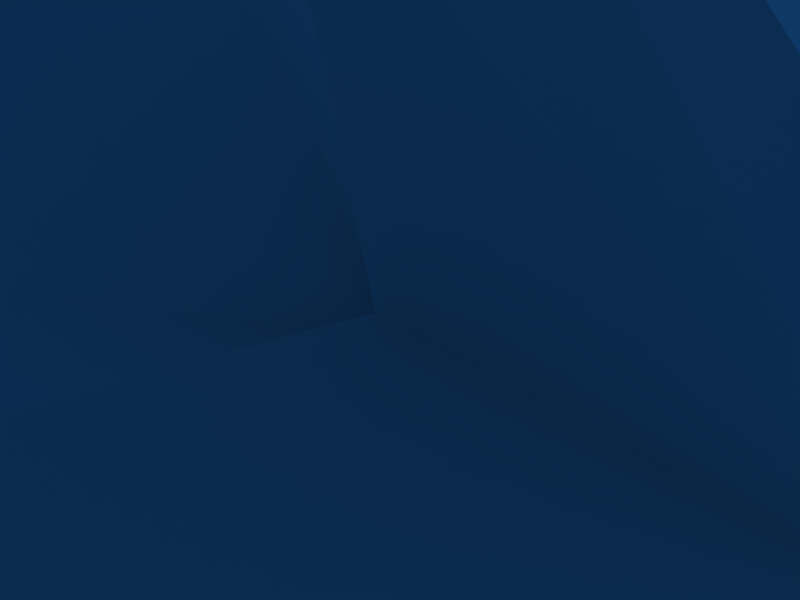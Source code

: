 # Source: rocket3.blend  (saved by Blender 2.42.0; exported with 4.5.12 LTS)
import bpy
from mathutils import Matrix  # noqa: F401  (used for matrix-valued properties, if any)

bpy.ops.wm.read_factory_settings(use_empty=True)
scene = bpy.context.scene
scene.name = 'Scene'

# ---- collections
col_collection_1 = bpy.data.collections.new('Collection 1'); scene.collection.children.link(col_collection_1)
col_collection_1.hide_render = True
col_collection_1.hide_viewport = True
col_collection_2 = bpy.data.collections.new('Collection 2'); scene.collection.children.link(col_collection_2)
col_collection_2.hide_render = True
col_collection_2.hide_viewport = True
col_collection_3 = bpy.data.collections.new('Collection 3'); scene.collection.children.link(col_collection_3)
col_collection_3.hide_render = True
col_collection_3.hide_viewport = True
col_collection_4 = bpy.data.collections.new('Collection 4'); scene.collection.children.link(col_collection_4)
col_collection_5 = bpy.data.collections.new('Collection 5'); scene.collection.children.link(col_collection_5)
col_collection_5.hide_render = True
col_collection_5.hide_viewport = True
col_collection_11 = bpy.data.collections.new('Collection 11'); scene.collection.children.link(col_collection_11)
col_collection_11.hide_render = True
col_collection_11.hide_viewport = True

# ---- materials (node trees are filled in below, after node groups)
mat_rocketflare = bpy.data.materials.new('rocketFlare')
mat_rocketflare.alpha_threshold = 0.0
mat_rocketflare.preview_render_type = 'FLAT'
mat_rocketflare.roughness = 0.5
mat_rocketflare.line_color = (0.0, 0.0, 0.0, 1.0)
mat_jet_as = bpy.data.materials.new('jet_as')
mat_jet_as.alpha_threshold = 0.0
mat_jet_as.preview_render_type = 'FLAT'
mat_jet_as.roughness = 0.5
mat_jet_as.line_color = (0.0, 0.0, 0.0, 1.0)

# ---- material node trees

# ---- world
world_world = bpy.data.worlds.new('World'); scene.world = world_world
world_world.color = (0.05656, 0.2208, 0.4)
world_world.use_sun_shadow = False
world_world.sun_shadow_jitter_overblur = 0.0
world_world.cycles.sampling_method = 'MANUAL'
world_world.cycles.sample_map_resolution = 256

# ---- cameras
cam_camera = bpy.data.cameras.new('Camera')
cam_camera.passepartout_alpha = 0.2
cam_camera.clip_end = 100.0
cam_camera.lens = 35.0
cam_camera.ortho_scale = 7.314
cam_camera.show_passepartout = False
cam_camera.show_safe_areas = True
cam_camera.dof.focus_distance = 0.0
cam_camera.dof.aperture_fstop = 128.0

# ---- lights
light_spot = bpy.data.lights.new('Spot', 'POINT')
light_spot.transmission_factor = 0.0
light_spot.cutoff_distance = 30.0
light_spot.energy = 100.0
light_spot.shadow_buffer_clip_start = 1.001
light_spot.shadow_soft_size = 1.0
light_spot.shadow_maximum_resolution = 0.006
light_spot.use_absolute_resolution = True
light_spot.cycles.use_multiple_importance_sampling = False

# ---- meshes
me_cone = bpy.data.meshes.new('Cone')
me_cone.from_pydata([(9.764, 9.764, -12.07), (12.76, 5.284, -12.07), (13.81, -6.305e-07, -12.07), (12.76, -5.284, -12.07), (9.764, -9.764, -12.07), (5.284, -12.76, -12.07), (2.112e-06, -13.81, -12.07), (-5.284, -12.76, -12.07), (-9.764, -9.764, -12.07), (-12.76, -5.284, -12.07), (-13.81, 1.377e-07, -12.07), (-12.76, 5.284, -12.07), (-9.764, 9.764, -12.07), (-5.284, 12.76, -12.07), (9.025e-06, 13.81, -12.07), (5.284, 12.76, -12.07), (-5.254e-07, 5.254e-07, 0.5678), (13.75, 13.75, -28.49), (17.96, 7.439, -28.49), (19.44, -1.412e-06, -28.49), (17.96, -7.439, -28.49), (13.75, -13.75, -28.49), (7.439, -17.96, -28.49), (3.498e-06, -19.44, -28.49), (-7.439, -17.96, -28.49), (-13.75, -13.75, -28.49), (-17.96, -7.439, -28.49), (-19.44, -3.31e-07, -28.49), (-17.96, 7.439, -28.49), (-13.75, 13.75, -28.49), (-7.439, 17.96, -28.49), (1.323e-05, 19.44, -28.49), (7.439, 17.96, -28.49)], [], [(1, 0, 16), (16, 2, 1), (16, 3, 2), (16, 4, 3), (16, 5, 4), (16, 6, 5), (16, 7, 6), (16, 8, 7), (16, 9, 8), (16, 10, 9), (16, 11, 10), (16, 12, 11), (16, 13, 12), (16, 14, 13), (16, 15, 14), (16, 0, 15), (0, 1, 18, 17), (1, 2, 19, 18), (2, 3, 20, 19), (3, 4, 21, 20), (4, 5, 22, 21), (5, 6, 23, 22), (6, 7, 24, 23), (7, 8, 25, 24), (8, 9, 26, 25), (9, 10, 27, 26), (10, 11, 28, 27), (11, 12, 29, 28), (12, 13, 30, 29), (13, 14, 31, 30), (14, 15, 32, 31), (15, 0, 17, 32)])
_uv = me_cone.uv_layers.new(name='UVMap')
_uv.uv.foreach_set('vector', [0.8281, 0.6359, 0.7511, 0.7511, 0.5, 0.5, 0.5, 0.5, 0.8552, 0.5, 0.8281, 0.6359, 0.5, 0.5, 0.8281, 0.3641, 0.8552, 0.5, 0.5, 0.5, 0.7511, 0.2489, 0.8281, 0.3641, 0.5, 0.5, 0.6359, 0.1719, 0.7511, 0.2489, 0.5, 0.5, 0.5, 0.1448, 0.6359, 0.1719, 0.5, 0.5, 0.3641, 0.1719, 0.5, 0.1448, 0.5, 0.5, 0.2489, 0.2489, 0.3641, 0.1719, 0.5, 0.5, 0.1719, 0.3641, 0.2489, 0.2489, 0.5, 0.5, 0.1448, 0.5, 0.1719, 0.3641, 0.5, 0.5, 0.1719, 0.6359, 0.1448, 0.5, 0.5, 0.5, 0.2489, 0.7511, 0.1719, 0.6359, 0.5, 0.5, 0.3641, 0.8281, 0.2489, 0.7511, 0.5, 0.5, 0.5, 0.8552, 0.3641, 0.8281, 0.5, 0.5, 0.6359, 0.8281, 0.5, 0.8552, 0.5, 0.5, 0.7511, 0.7511, 0.6359, 0.8281, 0.7511, 0.7511, 0.8281, 0.6359, 0.9619, 0.6913, 0.8536, 0.8536, 0.8281, 0.6359, 0.8552, 0.5, 1.0, 0.5, 0.9619, 0.6913, 0.8552, 0.5, 0.8281, 0.3641, 0.9619, 0.3087, 1.0, 0.5, 0.8281, 0.3641, 0.7511, 0.2489, 0.8536, 0.1464, 0.9619, 0.3087, 0.7511, 0.2489, 0.6359, 0.1719, 0.6913, 0.03806, 0.8536, 0.1464, 0.6359, 0.1719, 0.5, 0.1448, 0.5, 0.0, 0.6913, 0.03806, 0.5, 0.1448, 0.3641, 0.1719, 0.3087, 0.03806, 0.5, 0.0, 0.3641, 0.1719, 0.2489, 0.2489, 0.1464, 0.1464, 0.3087, 0.03806, 0.2489, 0.2489, 0.1719, 0.3641, 0.03806, 0.3087, 0.1464, 0.1464, 0.1719, 0.3641, 0.1448, 0.5, 0.0, 0.5, 0.03806, 0.3087, 0.1448, 0.5, 0.1719, 0.6359, 0.03806, 0.6913, 0.0, 0.5, 0.1719, 0.6359, 0.2489, 0.7511, 0.1464, 0.8536, 0.03806, 0.6913, 0.2489, 0.7511, 0.3641, 0.8281, 0.3087, 0.9619, 0.1464, 0.8536, 0.3641, 0.8281, 0.5, 0.8552, 0.5, 1.0, 0.3087, 0.9619, 0.5, 0.8552, 0.6359, 0.8281, 0.6913, 0.9619, 0.5, 1.0, 0.6359, 0.8281, 0.7511, 0.7511, 0.8536, 0.8536, 0.6913, 0.9619])
_ca = me_cone.color_attributes.new('Col', 'BYTE_COLOR', 'CORNER')
_ca.data.foreach_set('color', [1.0, 1.0, 1.0, 1.0, 1.0, 1.0, 1.0, 1.0, 1.0, 1.0, 1.0, 1.0, 1.0, 1.0, 1.0, 1.0, 1.0, 1.0, 1.0, 1.0, 1.0, 1.0, 1.0, 1.0, 1.0, 1.0, 1.0, 1.0, 1.0, 1.0, 1.0, 1.0, 1.0, 1.0, 1.0, 1.0, 1.0, 1.0, 1.0, 1.0, 1.0, 1.0, 1.0, 1.0, 1.0, 1.0, 1.0, 1.0, 1.0, 1.0, 1.0, 1.0, 1.0, 1.0, 1.0, 1.0, 1.0, 1.0, 1.0, 1.0, 1.0, 1.0, 1.0, 1.0, 1.0, 1.0, 1.0, 1.0, 1.0, 1.0, 1.0, 1.0, 1.0, 1.0, 1.0, 1.0, 1.0, 1.0, 1.0, 1.0, 1.0, 1.0, 1.0, 1.0, 1.0, 1.0, 1.0, 1.0, 1.0, 1.0, 1.0, 1.0, 1.0, 1.0, 1.0, 1.0, 1.0, 1.0, 1.0, 1.0, 1.0, 1.0, 1.0, 1.0, 1.0, 1.0, 1.0, 1.0, 1.0, 1.0, 1.0, 1.0, 1.0, 1.0, 1.0, 1.0, 1.0, 1.0, 1.0, 1.0, 1.0, 1.0, 1.0, 1.0, 1.0, 1.0, 1.0, 1.0, 1.0, 1.0, 1.0, 1.0, 1.0, 1.0, 1.0, 1.0, 1.0, 1.0, 1.0, 1.0, 1.0, 1.0, 1.0, 1.0, 1.0, 1.0, 1.0, 1.0, 1.0, 1.0, 1.0, 1.0, 1.0, 1.0, 1.0, 1.0, 1.0, 1.0, 1.0, 1.0, 1.0, 1.0, 1.0, 1.0, 1.0, 1.0, 1.0, 1.0, 1.0, 1.0, 1.0, 1.0, 1.0, 1.0, 1.0, 1.0, 1.0, 1.0, 1.0, 1.0, 1.0, 1.0, 1.0, 1.0, 1.0, 1.0, 1.0, 1.0, 1.0, 1.0, 1.0, 1.0, 1.0, 1.0, 1.0, 1.0, 1.0, 1.0, 1.0, 1.0, 1.0, 1.0, 1.0, 1.0, 1.0, 1.0, 1.0, 1.0, 1.0, 1.0, 1.0, 1.0, 1.0, 1.0, 1.0, 1.0, 1.0, 1.0, 1.0, 1.0, 1.0, 1.0, 1.0, 1.0, 1.0, 1.0, 1.0, 1.0, 1.0, 1.0, 1.0, 1.0, 1.0, 1.0, 1.0, 1.0, 1.0, 1.0, 1.0, 1.0, 1.0, 1.0, 1.0, 1.0, 1.0, 1.0, 1.0, 1.0, 1.0, 1.0, 1.0, 1.0, 1.0, 1.0, 1.0, 1.0, 1.0, 1.0, 1.0, 1.0, 1.0, 1.0, 1.0, 1.0, 1.0, 1.0, 1.0, 1.0, 1.0, 1.0, 1.0, 1.0, 1.0, 1.0, 1.0, 1.0, 1.0, 1.0, 1.0, 1.0, 1.0, 1.0, 1.0, 1.0, 1.0, 1.0, 1.0, 1.0, 1.0, 1.0, 1.0, 1.0, 1.0, 1.0, 1.0, 1.0, 1.0, 1.0, 1.0, 1.0, 1.0, 1.0, 1.0, 1.0, 1.0, 1.0, 1.0, 1.0, 1.0, 1.0, 1.0, 1.0, 1.0, 1.0, 1.0, 1.0, 1.0, 1.0, 1.0, 1.0, 1.0, 1.0, 1.0, 1.0, 1.0, 1.0, 1.0, 1.0, 1.0, 1.0, 1.0, 1.0, 1.0, 1.0, 1.0, 1.0, 1.0, 1.0, 1.0, 1.0, 1.0, 1.0, 1.0, 1.0, 1.0, 1.0, 1.0, 1.0, 1.0, 1.0, 1.0, 1.0, 1.0, 1.0, 1.0, 1.0, 1.0, 1.0, 1.0, 1.0, 1.0, 1.0, 1.0, 1.0, 1.0, 1.0, 1.0, 1.0, 1.0, 1.0, 1.0, 1.0, 1.0, 1.0, 1.0, 1.0, 1.0, 1.0, 1.0, 1.0, 1.0, 1.0, 1.0, 1.0, 1.0, 1.0, 1.0, 1.0, 1.0, 1.0, 1.0, 1.0, 1.0, 1.0, 1.0, 1.0, 1.0, 1.0, 1.0, 1.0, 1.0, 1.0, 1.0, 1.0, 1.0, 1.0, 1.0, 1.0, 1.0, 1.0, 1.0, 1.0, 1.0, 1.0, 1.0, 1.0, 1.0, 1.0, 1.0, 1.0, 1.0, 1.0, 1.0, 1.0, 1.0, 1.0, 1.0, 1.0, 1.0, 1.0, 1.0, 1.0, 1.0, 1.0, 1.0, 1.0, 1.0, 1.0, 1.0, 1.0, 1.0, 1.0, 1.0, 1.0, 1.0, 1.0, 1.0, 1.0])
me_cone.use_remesh_preserve_volume = False
me_cone.use_remesh_preserve_attributes = False
me_cone.use_mirror_vertex_groups = False
me_cone.update()
me_rocket = bpy.data.meshes.new('rocket')
me_rocket.from_pydata([(19.08, -2.382, -2.644), (19.08, 2.653, -2.644), (19.08, -3.176, -1.411), (19.08, 3.447, -1.411), (19.08, -3.455, 0.04318), (19.08, 3.726, 0.04318), (19.08, -3.176, 1.498), (19.08, 3.447, 1.498), (19.08, -2.382, 2.731), (19.08, 2.653, 2.731), (19.08, -1.193, 3.554), (19.08, 1.464, 3.554), (19.08, 0.1355, 3.844), (19.08, 0.1355, -3.757), (19.08, -1.193, -3.468), (19.08, 1.464, -3.468), (22.85, -1.839, -2.012), (22.85, 2.11, -2.012), (22.85, -2.469, -1.069), (22.85, 2.74, -1.069), (22.85, -2.691, 0.04319), (22.85, 2.961, 0.04319), (22.85, -2.469, 1.155), (22.85, 2.74, 1.155), (22.85, -1.839, 2.098), (22.85, 2.11, 2.098), (22.85, -0.8967, 2.728), (22.85, 1.168, 2.728), (22.85, 0.1355, 2.949), (22.85, 0.1355, -2.863), (22.85, -0.8967, -2.641), (22.85, 1.168, -2.641), (26.42, -0.6926, -0.8249), (26.42, 0.9635, -0.8249), (26.42, -0.9587, -0.4266), (26.42, 1.23, -0.4266), (26.42, -1.052, 0.04319), (26.42, 1.323, 0.04319), (26.42, -0.9587, 0.513), (26.42, 1.23, 0.513), (26.42, -0.6926, 0.9113), (26.42, 0.9635, 0.9113), (26.42, -0.2943, 1.177), (26.42, 0.5652, 1.177), (26.42, 0.1355, 1.271), (26.42, 0.1355, -1.184), (26.42, -0.2943, -1.091), (26.42, 0.5652, -1.091), (10.93, -2.196, -2.35), (10.93, 2.466, -2.35), (10.93, -2.903, -1.252), (10.93, 3.174, -1.252), (10.93, -3.151, 0.04318), (10.93, 3.422, 0.04318), (10.93, -2.903, 1.338), (10.93, 3.174, 1.338), (10.93, -2.196, 2.436), (10.93, 2.466, 2.436), (10.93, -1.137, 3.169), (10.93, 1.408, 3.169), (10.93, 0.1355, 3.427), (10.93, 0.1355, -3.341), (10.93, -1.137, -3.083), (10.93, 1.408, -3.083), (7.074, -1.005, -1.173), (7.074, 1.276, -1.173), (7.074, -1.005, 1.259), (7.074, 1.276, 1.259), (7.074, -0.467, 1.632), (7.074, 0.7379, 1.632), (7.092, 0.1355, 2.14), (8.172, -2.219, -0.9867), (8.172, 2.49, -0.9867), (8.172, -1.657, -1.86), (8.172, 1.928, -1.86), (8.172, -2.417, 0.04318), (8.172, 2.688, 0.04318), (8.172, -2.219, 1.073), (8.172, 2.49, 1.073), (8.172, -1.657, 1.946), (8.172, 1.928, 1.946), (8.172, -0.8149, 2.529), (8.172, 1.086, 2.529), (8.172, 0.1355, 2.734), (8.172, -0.8149, -2.443), (8.172, 1.086, -2.443), (8.172, 0.1355, -2.648), (1.395, 0.1355, 8.11), (-1.409, 0.1355, 6.831), (0.7343, 0.1355, 0.8837), (0.8442, 0.1355, 0.0775), (1.357, -0.467, 7.715), (1.357, 0.7379, 7.715), (-1.061, -0.467, 6.652), (-1.061, 0.7379, 6.652), (0.6976, -0.467, 0.936), (0.6976, 0.7379, 0.936), (0.7054, -0.467, -0.8481), (0.7054, 0.7379, -0.8481), (-1.054, -0.467, -6.565), (-1.054, 0.7379, -6.565), (1.365, -0.467, -7.627), (1.365, 0.7379, -7.627), (0.742, 0.1355, -0.7958), (-1.401, 0.1355, -6.744), (1.403, 0.1355, -8.022), (7.095, 0.1355, -2.053), (7.078, -0.467, -1.545), (7.078, 0.7379, -1.545), (7.076, -1.366, -0.5816), (7.076, 1.637, -0.5816), (1.365, -7.449, -0.5482), (1.365, 7.72, -0.5482), (-1.054, -6.387, -0.5482), (-1.054, 6.657, -0.5482), (0.7053, -0.67, -0.5482), (0.7053, 0.9409, -0.5482), (0.7053, -0.67, 0.6593), (0.7053, 0.9409, 0.6593), (-1.054, -6.387, 0.6593), (-1.054, 6.657, 0.6593), (1.365, -7.449, 0.6593), (1.365, 7.72, 0.6593), (0.742, -0.6177, 0.05556), (0.742, 0.8887, 0.05556), (-1.401, -6.566, 0.05556), (-1.401, 6.836, 0.05556), (1.403, -7.844, 0.05556), (1.403, 8.115, 0.05556), (7.098, -1.875, 0.04938), (7.098, 2.146, 0.04938), (7.076, -1.366, 0.6803), (7.076, 1.637, 0.6803), (14.35, -3.213, -1.39), (14.35, 3.484, -1.39), (14.35, -2.431, -2.605), (14.35, 2.702, -2.605), (14.35, -3.488, 0.04318), (14.35, 3.759, 0.04318), (14.35, -3.213, 1.476), (14.35, 3.484, 1.476), (14.35, -2.431, 2.691), (14.35, 2.702, 2.691), (14.35, -1.26, 3.503), (14.35, 1.53, 3.503), (14.35, 0.1355, 3.788), (14.35, -1.26, -3.416), (14.35, 1.53, -3.416), (14.35, 0.1355, -3.701), (27.38, 0.1355, 0.06324)], [], [(0, 16, 18, 2), (19, 17, 1, 3), (2, 18, 20, 4), (21, 19, 3, 5), (4, 20, 22, 6), (23, 21, 5, 7), (6, 22, 24, 8), (25, 23, 7, 9), (8, 24, 26, 10), (27, 25, 9, 11), (10, 26, 28, 12), (28, 27, 11, 12), (13, 29, 30, 14), (31, 29, 13, 15), (16, 0, 14, 30), (15, 1, 17, 31), (18, 16, 32, 34), (33, 17, 19, 35), (20, 18, 34, 36), (35, 19, 21, 37), (22, 20, 36, 38), (37, 21, 23, 39), (24, 22, 38, 40), (39, 23, 25, 41), (26, 24, 40, 42), (41, 25, 27, 43), (28, 26, 42, 44), (43, 27, 28, 44), (30, 29, 45, 46), (45, 29, 31, 47), (16, 30, 46, 32), (47, 31, 17, 33), (50, 71, 73, 48), (74, 72, 51, 49), (71, 109, 64, 73), (65, 110, 72, 74), (52, 75, 71, 50), (72, 76, 53, 51), (75, 129, 109, 71), (110, 130, 76, 72), (54, 77, 75, 52), (76, 78, 55, 53), (77, 131, 129, 75), (130, 132, 78, 76), (56, 79, 77, 54), (78, 80, 57, 55), (79, 66, 131, 77), (132, 67, 80, 78), (58, 81, 79, 56), (80, 82, 59, 57), (81, 68, 66, 79), (67, 69, 82, 80), (60, 83, 81, 58), (82, 83, 60, 59), (83, 70, 68, 81), (69, 70, 83, 82), (62, 84, 86, 61), (86, 85, 63, 61), (84, 107, 106, 86), (106, 108, 85, 86), (48, 73, 84, 62), (85, 74, 49, 63), (73, 64, 107, 84), (108, 65, 74, 85), (87, 88, 93, 91), (94, 88, 87, 92), (88, 89, 95, 93), (96, 89, 88, 94), (68, 91, 93, 95), (94, 92, 69, 96), (68, 70, 87, 91), (87, 70, 69, 92), (107, 101, 105, 106), (105, 102, 108, 106), (107, 97, 99, 101), (100, 98, 108, 102), (104, 99, 97, 103), (98, 100, 104, 103), (105, 101, 99, 104), (100, 102, 105, 104), (127, 125, 113, 111), (114, 126, 128, 112), (125, 123, 115, 113), (116, 124, 126, 114), (109, 111, 113, 115), (114, 112, 110, 116), (109, 129, 127, 111), (128, 130, 110, 112), (131, 121, 127, 129), (128, 122, 132, 130), (131, 117, 119, 121), (120, 118, 132, 122), (125, 119, 117, 123), (118, 120, 126, 124), (127, 121, 119, 125), (120, 122, 128, 126), (66, 117, 131), (132, 118, 67), (66, 68, 95), (96, 69, 67), (66, 95, 117), (118, 96, 67), (64, 109, 115), (116, 110, 65), (64, 97, 107), (108, 98, 65), (64, 115, 97), (98, 116, 65), (90, 97, 115), (116, 98, 90), (90, 117, 95), (96, 118, 90), (90, 123, 117), (118, 124, 90), (90, 115, 123), (124, 116, 90), (90, 103, 97), (98, 103, 90), (89, 90, 95), (96, 90, 89), (135, 0, 2, 133), (3, 1, 136, 134), (133, 50, 48, 135), (49, 51, 134, 136), (4, 137, 133, 2), (134, 138, 5, 3), (137, 52, 50, 133), (51, 53, 138, 134), (6, 139, 137, 4), (138, 140, 7, 5), (139, 54, 52, 137), (53, 55, 140, 138), (8, 141, 139, 6), (140, 142, 9, 7), (141, 56, 54, 139), (55, 57, 142, 140), (10, 143, 141, 8), (142, 144, 11, 9), (143, 58, 56, 141), (57, 59, 144, 142), (12, 145, 143, 10), (144, 145, 12, 11), (145, 60, 58, 143), (59, 60, 145, 144), (14, 146, 148, 13), (148, 147, 15, 13), (146, 62, 61, 148), (61, 63, 147, 148), (0, 135, 146, 14), (147, 136, 1, 15), (135, 48, 62, 146), (63, 49, 136, 147), (34, 32, 149), (149, 33, 35), (36, 34, 149), (149, 35, 37), (38, 36, 149), (149, 37, 39), (40, 38, 149), (149, 39, 41), (42, 40, 149), (149, 41, 43), (44, 42, 149), (149, 43, 44), (46, 45, 149), (149, 45, 47), (32, 46, 149), (149, 47, 33)])
_uv = me_rocket.uv_layers.new(name='UVMap')
_uv.uv.foreach_set('vector', [0.5512, 0.1298, 0.7104, 0.1319, 0.7157, 0.1907, 0.5545, 0.1891, 0.7157, 0.1907, 0.7104, 0.1319, 0.5512, 0.1298, 0.5545, 0.1891, 0.5545, 0.1891, 0.7157, 0.1907, 0.7187, 0.2497, 0.5561, 0.2498, 0.7187, 0.2497, 0.7157, 0.1907, 0.5545, 0.1891, 0.5561, 0.2498, 0.5561, 0.2498, 0.7187, 0.2497, 0.7177, 0.3086, 0.5556, 0.3105, 0.7177, 0.3086, 0.7187, 0.2497, 0.5561, 0.2498, 0.5556, 0.3105, 0.5556, 0.3105, 0.7177, 0.3086, 0.7145, 0.3675, 0.5536, 0.3699, 0.7145, 0.3675, 0.7177, 0.3086, 0.5556, 0.3105, 0.5536, 0.3699, 0.5536, 0.3699, 0.7145, 0.3675, 0.7089, 0.4265, 0.5502, 0.4277, 0.7089, 0.4265, 0.7145, 0.3675, 0.5536, 0.3699, 0.5502, 0.4277, 0.5502, 0.4277, 0.7089, 0.4265, 0.7003, 0.4813, 0.5456, 0.4813, 0.7003, 0.4813, 0.7089, 0.4265, 0.5502, 0.4277, 0.5456, 0.4813, 0.54, 0.01849, 0.6903, 0.01849, 0.7022, 0.07313, 0.5464, 0.07204, 0.7022, 0.07313, 0.6903, 0.01849, 0.54, 0.01849, 0.5464, 0.07204, 0.7104, 0.1319, 0.5512, 0.1298, 0.5464, 0.07204, 0.7022, 0.07313, 0.5464, 0.07204, 0.5512, 0.1298, 0.7104, 0.1319, 0.7022, 0.07313, 0.7157, 0.1907, 0.7104, 0.1319, 0.977, 0.1337, 0.977, 0.1914, 0.977, 0.1337, 0.7104, 0.1319, 0.7157, 0.1907, 0.977, 0.1914, 0.7187, 0.2497, 0.7157, 0.1907, 0.977, 0.1914, 0.977, 0.2491, 0.977, 0.1914, 0.7157, 0.1907, 0.7187, 0.2497, 0.977, 0.2491, 0.7177, 0.3086, 0.7187, 0.2497, 0.977, 0.2491, 0.977, 0.3068, 0.977, 0.2491, 0.7187, 0.2497, 0.7177, 0.3086, 0.977, 0.3068, 0.7145, 0.3675, 0.7177, 0.3086, 0.977, 0.3068, 0.977, 0.3648, 0.977, 0.3068, 0.7177, 0.3086, 0.7145, 0.3675, 0.977, 0.3648, 0.7089, 0.4265, 0.7145, 0.3675, 0.977, 0.3648, 0.977, 0.423, 0.977, 0.3648, 0.7145, 0.3675, 0.7089, 0.4265, 0.977, 0.423, 0.7003, 0.4813, 0.7089, 0.4265, 0.977, 0.423, 0.977, 0.4813, 0.977, 0.423, 0.7089, 0.4265, 0.7003, 0.4813, 0.977, 0.4813, 0.7022, 0.07313, 0.6903, 0.01849, 0.977, 0.01849, 0.977, 0.07603, 0.977, 0.01849, 0.6903, 0.01849, 0.7022, 0.07313, 0.977, 0.07603, 0.7104, 0.1319, 0.7022, 0.07313, 0.977, 0.07603, 0.977, 0.1337, 0.977, 0.07603, 0.7022, 0.07313, 0.7104, 0.1319, 0.977, 0.1337, 0.26, 0.1923, 0.1253, 0.1908, 0.1253, 0.1322, 0.2635, 0.1347, 0.1253, 0.1322, 0.1253, 0.1908, 0.26, 0.1923, 0.2635, 0.1347, 0.1253, 0.1908, 0.0268, 0.1886, 0.0268, 0.1348, 0.1253, 0.1322, 0.0268, 0.1348, 0.0268, 0.1886, 0.1253, 0.1908, 0.1253, 0.1322, 0.2585, 0.25, 0.1253, 0.2498, 0.1253, 0.1908, 0.26, 0.1923, 0.1253, 0.1908, 0.1253, 0.2498, 0.2585, 0.25, 0.26, 0.1923, 0.1253, 0.2498, 0.0268, 0.2499, 0.0268, 0.1886, 0.1253, 0.1908, 0.0268, 0.1886, 0.0268, 0.2499, 0.1253, 0.2498, 0.1253, 0.1908, 0.2587, 0.3077, 0.1253, 0.3088, 0.1253, 0.2498, 0.2585, 0.25, 0.1253, 0.2498, 0.1253, 0.3088, 0.2587, 0.3077, 0.2585, 0.25, 0.1253, 0.3088, 0.0268, 0.3115, 0.0268, 0.2499, 0.1253, 0.2498, 0.0268, 0.2499, 0.0268, 0.3115, 0.1253, 0.3088, 0.1253, 0.2498, 0.2607, 0.3653, 0.1253, 0.3675, 0.1253, 0.3088, 0.2587, 0.3077, 0.1253, 0.3088, 0.1253, 0.3675, 0.2607, 0.3653, 0.2587, 0.3077, 0.1253, 0.3675, 0.0268, 0.3648, 0.0268, 0.3115, 0.1253, 0.3088, 0.0268, 0.3115, 0.0268, 0.3648, 0.1253, 0.3675, 0.1253, 0.3088, 0.2647, 0.4228, 0.1253, 0.4255, 0.1253, 0.3675, 0.2607, 0.3653, 0.1253, 0.3675, 0.1253, 0.4255, 0.2647, 0.4228, 0.2607, 0.3653, 0.1253, 0.4255, 0.0268, 0.4174, 0.0268, 0.3648, 0.1253, 0.3675, 0.0268, 0.3648, 0.0268, 0.4174, 0.1253, 0.4255, 0.1253, 0.3675, 0.2716, 0.4813, 0.1253, 0.4813, 0.1253, 0.4255, 0.2647, 0.4228, 0.1253, 0.4255, 0.1253, 0.4813, 0.2716, 0.4813, 0.2647, 0.4228, 0.1253, 0.4813, 0.0268, 0.4813, 0.0268, 0.4174, 0.1253, 0.4255, 0.0268, 0.4174, 0.0268, 0.4813, 0.1253, 0.4813, 0.1253, 0.4255, 0.2694, 0.07719, 0.1253, 0.07428, 0.1253, 0.01849, 0.2791, 0.01849, 0.1253, 0.01849, 0.1253, 0.07428, 0.2694, 0.07719, 0.2791, 0.01849, 0.1253, 0.07428, 0.0268, 0.08271, 0.0268, 0.01849, 0.1253, 0.01849, 0.0268, 0.01849, 0.0268, 0.08271, 0.1253, 0.07428, 0.1253, 0.01849, 0.2635, 0.1347, 0.1253, 0.1322, 0.1253, 0.07428, 0.2694, 0.07719, 0.1253, 0.07428, 0.1253, 0.1322, 0.2635, 0.1347, 0.2694, 0.07719, 0.1253, 0.1322, 0.0268, 0.1348, 0.0268, 0.08271, 0.1253, 0.07428, 0.0268, 0.08271, 0.0268, 0.1348, 0.1253, 0.1322, 0.1253, 0.07428, 0.3215, 0.8937, 0.04586, 0.8937, 0.1108, 0.8448, 0.2971, 0.8455, 0.1108, 0.8448, 0.04586, 0.8937, 0.3215, 0.8937, 0.2971, 0.8455, 0.04586, 0.8937, 0.04753, 0.5461, 0.1097, 0.5461, 0.1108, 0.8448, 0.1097, 0.5461, 0.04753, 0.5461, 0.04586, 0.8937, 0.1108, 0.8448, 0.6713, 0.5461, 0.2971, 0.8455, 0.1108, 0.8448, 0.1097, 0.5461, 0.1108, 0.8448, 0.2971, 0.8455, 0.6713, 0.5461, 0.1097, 0.5461, 0.6713, 0.5461, 0.7328, 0.5953, 0.3215, 0.8937, 0.2971, 0.8455, 0.3215, 0.8937, 0.7328, 0.5953, 0.6713, 0.5461, 0.2971, 0.8455, 0.6713, 0.5461, 0.2971, 0.8455, 0.3215, 0.8937, 0.7328, 0.5953, 0.3215, 0.8937, 0.2971, 0.8455, 0.6713, 0.5461, 0.7328, 0.5953, 0.6713, 0.5461, 0.1097, 0.5461, 0.1108, 0.8448, 0.2971, 0.8455, 0.1108, 0.8448, 0.1097, 0.5461, 0.6713, 0.5461, 0.2971, 0.8455, 0.04586, 0.8937, 0.1108, 0.8448, 0.1097, 0.5461, 0.04753, 0.5461, 0.1097, 0.5461, 0.1108, 0.8448, 0.04586, 0.8937, 0.04753, 0.5461, 0.3215, 0.8937, 0.2971, 0.8455, 0.1108, 0.8448, 0.04586, 0.8937, 0.1108, 0.8448, 0.2971, 0.8455, 0.3215, 0.8937, 0.04586, 0.8937, 0.3215, 0.8937, 0.04586, 0.8937, 0.1108, 0.8448, 0.2971, 0.8455, 0.1108, 0.8448, 0.04586, 0.8937, 0.3215, 0.8937, 0.2971, 0.8455, 0.04586, 0.8937, 0.04753, 0.5461, 0.1097, 0.5461, 0.1108, 0.8448, 0.1097, 0.5461, 0.04753, 0.5461, 0.04586, 0.8937, 0.1108, 0.8448, 0.6713, 0.5461, 0.2971, 0.8455, 0.1108, 0.8448, 0.1097, 0.5461, 0.1108, 0.8448, 0.2971, 0.8455, 0.6713, 0.5461, 0.1097, 0.5461, 0.6713, 0.5461, 0.7328, 0.5953, 0.3215, 0.8937, 0.2971, 0.8455, 0.3215, 0.8937, 0.7328, 0.5953, 0.6713, 0.5461, 0.2971, 0.8455, 0.6713, 0.5461, 0.2971, 0.8455, 0.3215, 0.8937, 0.7328, 0.5953, 0.3215, 0.8937, 0.2971, 0.8455, 0.6713, 0.5461, 0.7328, 0.5953, 0.6713, 0.5461, 0.1097, 0.5461, 0.1108, 0.8448, 0.2971, 0.8455, 0.1108, 0.8448, 0.1097, 0.5461, 0.6713, 0.5461, 0.2971, 0.8455, 0.04586, 0.8937, 0.1108, 0.8448, 0.1097, 0.5461, 0.04753, 0.5461, 0.1097, 0.5461, 0.1108, 0.8448, 0.04586, 0.8937, 0.04753, 0.5461, 0.3215, 0.8937, 0.2971, 0.8455, 0.1108, 0.8448, 0.04586, 0.8937, 0.1108, 0.8448, 0.2971, 0.8455, 0.3215, 0.8937, 0.04586, 0.8937, 0.4815, 0.9344, 0.8291, 0.6361, 0.5411, 0.9628, 0.5411, 0.9628, 0.8291, 0.6361, 0.4815, 0.9344, 0.4815, 0.9344, 0.4218, 0.9059, 0.7694, 0.6076, 0.7694, 0.6076, 0.4218, 0.9059, 0.4815, 0.9344, 0.4815, 0.9344, 0.7694, 0.6076, 0.8291, 0.6361, 0.8291, 0.6361, 0.7694, 0.6076, 0.4815, 0.9344, 0.4815, 0.9344, 0.5411, 0.9628, 0.8291, 0.6361, 0.8291, 0.6361, 0.5411, 0.9628, 0.4815, 0.9344, 0.4815, 0.9344, 0.7694, 0.6076, 0.4218, 0.9059, 0.4218, 0.9059, 0.7694, 0.6076, 0.4815, 0.9344, 0.4815, 0.9344, 0.8291, 0.6361, 0.7694, 0.6076, 0.7694, 0.6076, 0.8291, 0.6361, 0.4815, 0.9344, 0.9437, 0.5204, 0.7694, 0.6076, 0.8291, 0.6361, 0.8291, 0.6361, 0.7694, 0.6076, 0.9437, 0.5204, 0.9437, 0.5204, 0.8291, 0.6361, 0.7694, 0.6076, 0.7694, 0.6076, 0.8291, 0.6361, 0.9437, 0.5204, 0.9437, 0.5204, 0.9496, 0.6281, 0.8291, 0.6361, 0.8291, 0.6361, 0.9496, 0.6281, 0.9437, 0.5204, 0.9437, 0.5204, 0.8291, 0.6361, 0.9496, 0.6281, 0.9496, 0.6281, 0.8291, 0.6361, 0.9437, 0.5204, 0.9437, 0.5204, 0.7793, 0.522, 0.7694, 0.6076, 0.7694, 0.6076, 0.7793, 0.522, 0.9437, 0.5204, 0.7793, 0.522, 0.9437, 0.5204, 0.7694, 0.6076, 0.7694, 0.6076, 0.9437, 0.5204, 0.7793, 0.522, 0.3938, 0.1331, 0.5512, 0.1298, 0.5545, 0.1891, 0.3922, 0.1912, 0.5545, 0.1891, 0.5512, 0.1298, 0.3938, 0.1331, 0.3922, 0.1912, 0.3922, 0.1912, 0.26, 0.1923, 0.2635, 0.1347, 0.3938, 0.1331, 0.2635, 0.1347, 0.26, 0.1923, 0.3922, 0.1912, 0.3938, 0.1331, 0.5561, 0.2498, 0.3913, 0.25, 0.3922, 0.1912, 0.5545, 0.1891, 0.3922, 0.1912, 0.3913, 0.25, 0.5561, 0.2498, 0.5545, 0.1891, 0.3913, 0.25, 0.2585, 0.25, 0.26, 0.1923, 0.3922, 0.1912, 0.26, 0.1923, 0.2585, 0.25, 0.3913, 0.25, 0.3922, 0.1912, 0.5556, 0.3105, 0.3913, 0.3088, 0.3913, 0.25, 0.5561, 0.2498, 0.3913, 0.25, 0.3913, 0.3088, 0.5556, 0.3105, 0.5561, 0.2498, 0.3913, 0.3088, 0.2587, 0.3077, 0.2585, 0.25, 0.3913, 0.25, 0.2585, 0.25, 0.2587, 0.3077, 0.3913, 0.3088, 0.3913, 0.25, 0.5536, 0.3699, 0.3919, 0.3669, 0.3913, 0.3088, 0.5556, 0.3105, 0.3913, 0.3088, 0.3919, 0.3669, 0.5536, 0.3699, 0.5556, 0.3105, 0.3919, 0.3669, 0.2607, 0.3653, 0.2587, 0.3077, 0.3913, 0.3088, 0.2587, 0.3077, 0.2607, 0.3653, 0.3919, 0.3669, 0.3913, 0.3088, 0.5502, 0.4277, 0.393, 0.4243, 0.3919, 0.3669, 0.5536, 0.3699, 0.3919, 0.3669, 0.393, 0.4243, 0.5502, 0.4277, 0.5536, 0.3699, 0.393, 0.4243, 0.2647, 0.4228, 0.2607, 0.3653, 0.3919, 0.3669, 0.2607, 0.3653, 0.2647, 0.4228, 0.393, 0.4243, 0.3919, 0.3669, 0.5456, 0.4813, 0.3944, 0.4813, 0.393, 0.4243, 0.5502, 0.4277, 0.393, 0.4243, 0.3944, 0.4813, 0.5456, 0.4813, 0.5502, 0.4277, 0.3944, 0.4813, 0.2716, 0.4813, 0.2647, 0.4228, 0.393, 0.4243, 0.2647, 0.4228, 0.2716, 0.4813, 0.3944, 0.4813, 0.393, 0.4243, 0.5464, 0.07204, 0.3962, 0.07568, 0.3994, 0.01849, 0.54, 0.01849, 0.3994, 0.01849, 0.3962, 0.07568, 0.5464, 0.07204, 0.54, 0.01849, 0.3962, 0.07568, 0.2694, 0.07719, 0.2791, 0.01849, 0.3994, 0.01849, 0.2791, 0.01849, 0.2694, 0.07719, 0.3962, 0.07568, 0.3994, 0.01849, 0.5512, 0.1298, 0.3938, 0.1331, 0.3962, 0.07568, 0.5464, 0.07204, 0.3962, 0.07568, 0.3938, 0.1331, 0.5512, 0.1298, 0.5464, 0.07204, 0.3938, 0.1331, 0.2635, 0.1347, 0.2694, 0.07719, 0.3962, 0.07568, 0.2694, 0.07719, 0.2635, 0.1347, 0.3938, 0.1331, 0.3962, 0.07568, 0.7872, 0.7674, 0.8222, 0.7275, 0.9454, 0.8129, 0.9454, 0.8129, 0.8222, 0.7275, 0.7872, 0.7674, 0.7752, 0.8113, 0.7872, 0.7674, 0.9454, 0.8129, 0.9454, 0.8129, 0.7872, 0.7674, 0.7752, 0.8113, 0.7874, 0.8551, 0.7752, 0.8113, 0.9454, 0.8129, 0.9454, 0.8129, 0.7752, 0.8113, 0.7874, 0.8551, 0.8225, 0.8949, 0.7874, 0.8551, 0.9454, 0.8129, 0.9454, 0.8129, 0.7874, 0.8551, 0.8225, 0.8949, 0.8774, 0.927, 0.8225, 0.8949, 0.9454, 0.8129, 0.9454, 0.8129, 0.8225, 0.8949, 0.8774, 0.927, 0.9454, 0.9472, 0.8774, 0.927, 0.9454, 0.8129, 0.9454, 0.8129, 0.8774, 0.927, 0.9454, 0.9472, 0.8772, 0.6955, 0.9454, 0.6755, 0.9454, 0.8129, 0.9454, 0.8129, 0.9454, 0.6755, 0.8772, 0.6955, 0.8222, 0.7275, 0.8772, 0.6955, 0.9454, 0.8129, 0.9454, 0.8129, 0.8772, 0.6955, 0.8222, 0.7275])
_ca = me_rocket.color_attributes.new('Col', 'BYTE_COLOR', 'CORNER')
_ca.data.foreach_set('color', [1.0, 1.0, 1.0, 1.0, 1.0, 1.0, 1.0, 1.0, 1.0, 1.0, 1.0, 1.0, 1.0, 1.0, 1.0, 1.0, 1.0, 1.0, 1.0, 1.0, 1.0, 1.0, 1.0, 1.0, 1.0, 1.0, 1.0, 1.0, 1.0, 1.0, 1.0, 1.0, 1.0, 1.0, 1.0, 1.0, 1.0, 1.0, 1.0, 1.0, 1.0, 1.0, 1.0, 1.0, 1.0, 1.0, 1.0, 1.0, 1.0, 1.0, 1.0, 1.0, 1.0, 1.0, 1.0, 1.0, 1.0, 1.0, 1.0, 1.0, 1.0, 1.0, 1.0, 1.0, 1.0, 1.0, 1.0, 1.0, 1.0, 1.0, 1.0, 1.0, 1.0, 1.0, 1.0, 1.0, 1.0, 1.0, 1.0, 1.0, 1.0, 1.0, 1.0, 1.0, 1.0, 1.0, 1.0, 1.0, 1.0, 1.0, 1.0, 1.0, 1.0, 1.0, 1.0, 1.0, 1.0, 1.0, 1.0, 1.0, 1.0, 1.0, 1.0, 1.0, 1.0, 1.0, 1.0, 1.0, 1.0, 1.0, 1.0, 1.0, 1.0, 1.0, 1.0, 1.0, 1.0, 1.0, 1.0, 1.0, 1.0, 1.0, 1.0, 1.0, 1.0, 1.0, 1.0, 1.0, 1.0, 1.0, 1.0, 1.0, 1.0, 1.0, 1.0, 1.0, 1.0, 1.0, 1.0, 1.0, 1.0, 1.0, 1.0, 1.0, 1.0, 1.0, 1.0, 1.0, 1.0, 1.0, 1.0, 1.0, 1.0, 1.0, 1.0, 1.0, 1.0, 1.0, 1.0, 1.0, 1.0, 1.0, 1.0, 1.0, 1.0, 1.0, 1.0, 1.0, 1.0, 1.0, 1.0, 1.0, 1.0, 1.0, 1.0, 1.0, 1.0, 1.0, 1.0, 1.0, 1.0, 1.0, 1.0, 1.0, 1.0, 1.0, 1.0, 1.0, 1.0, 1.0, 1.0, 1.0, 1.0, 1.0, 1.0, 1.0, 1.0, 1.0, 1.0, 1.0, 1.0, 1.0, 1.0, 1.0, 1.0, 1.0, 1.0, 1.0, 1.0, 1.0, 1.0, 1.0, 1.0, 1.0, 1.0, 1.0, 1.0, 1.0, 1.0, 1.0, 1.0, 1.0, 1.0, 1.0, 1.0, 1.0, 1.0, 1.0, 1.0, 1.0, 1.0, 1.0, 1.0, 1.0, 1.0, 1.0, 1.0, 1.0, 1.0, 1.0, 1.0, 1.0, 1.0, 1.0, 1.0, 1.0, 1.0, 1.0, 1.0, 1.0, 1.0, 1.0, 1.0, 1.0, 1.0, 1.0, 1.0, 1.0, 1.0, 1.0, 1.0, 1.0, 1.0, 1.0, 1.0, 1.0, 1.0, 1.0, 1.0, 1.0, 1.0, 1.0, 1.0, 1.0, 1.0, 1.0, 1.0, 1.0, 1.0, 1.0, 1.0, 1.0, 1.0, 1.0, 1.0, 1.0, 1.0, 1.0, 1.0, 1.0, 1.0, 1.0, 1.0, 1.0, 1.0, 1.0, 1.0, 1.0, 1.0, 1.0, 1.0, 1.0, 1.0, 1.0, 1.0, 1.0, 1.0, 1.0, 1.0, 1.0, 1.0, 1.0, 1.0, 1.0, 1.0, 1.0, 1.0, 1.0, 1.0, 1.0, 1.0, 1.0, 1.0, 1.0, 1.0, 1.0, 1.0, 1.0, 1.0, 1.0, 1.0, 1.0, 1.0, 1.0, 1.0, 1.0, 1.0, 1.0, 1.0, 1.0, 1.0, 1.0, 1.0, 1.0, 1.0, 1.0, 1.0, 1.0, 1.0, 1.0, 1.0, 1.0, 1.0, 1.0, 1.0, 1.0, 1.0, 1.0, 1.0, 1.0, 1.0, 1.0, 1.0, 1.0, 1.0, 1.0, 1.0, 1.0, 1.0, 1.0, 1.0, 1.0, 1.0, 1.0, 1.0, 1.0, 1.0, 1.0, 1.0, 1.0, 1.0, 1.0, 1.0, 1.0, 1.0, 1.0, 1.0, 1.0, 1.0, 1.0, 1.0, 1.0, 1.0, 1.0, 1.0, 1.0, 1.0, 1.0, 1.0, 1.0, 1.0, 1.0, 1.0, 1.0, 1.0, 1.0, 1.0, 1.0, 1.0, 1.0, 1.0, 1.0, 1.0, 1.0, 1.0, 1.0, 1.0, 1.0, 1.0, 1.0, 1.0, 1.0, 1.0, 1.0, 1.0, 1.0, 1.0, 1.0, 1.0, 1.0, 1.0, 1.0, 1.0, 1.0, 1.0, 1.0, 1.0, 1.0, 1.0, 1.0, 1.0, 1.0, 1.0, 1.0, 1.0, 1.0, 1.0, 1.0, 1.0, 1.0, 1.0, 1.0, 1.0, 1.0, 1.0, 1.0, 1.0, 1.0, 1.0, 1.0, 1.0, 1.0, 1.0, 1.0, 1.0, 1.0, 1.0, 1.0, 1.0, 1.0, 1.0, 1.0, 1.0, 1.0, 1.0, 1.0, 1.0, 1.0, 1.0, 1.0, 1.0, 1.0, 1.0, 1.0, 1.0, 1.0, 1.0, 1.0, 1.0, 1.0, 1.0, 1.0, 1.0, 1.0, 1.0, 1.0, 1.0, 1.0, 1.0, 1.0, 1.0, 1.0, 1.0, 1.0, 1.0, 1.0, 1.0, 1.0, 1.0, 1.0, 1.0, 1.0, 1.0, 1.0, 1.0, 1.0, 1.0, 1.0, 1.0, 1.0, 1.0, 1.0, 1.0, 1.0, 1.0, 1.0, 1.0, 1.0, 1.0, 1.0, 1.0, 1.0, 1.0, 1.0, 1.0, 1.0, 1.0, 1.0, 1.0, 1.0, 1.0, 1.0, 1.0, 1.0, 1.0, 1.0, 1.0, 1.0, 1.0, 1.0, 1.0, 1.0, 1.0, 1.0, 1.0, 1.0, 1.0, 1.0, 1.0, 1.0, 1.0, 1.0, 1.0, 1.0, 1.0, 1.0, 1.0, 1.0, 1.0, 1.0, 1.0, 1.0, 1.0, 1.0, 1.0, 1.0, 1.0, 1.0, 1.0, 1.0, 1.0, 1.0, 1.0, 1.0, 1.0, 1.0, 1.0, 1.0, 1.0, 1.0, 1.0, 1.0, 1.0, 1.0, 1.0, 1.0, 1.0, 1.0, 1.0, 1.0, 1.0, 1.0, 1.0, 1.0, 1.0, 1.0, 1.0, 1.0, 1.0, 1.0, 1.0, 1.0, 1.0, 1.0, 1.0, 1.0, 1.0, 1.0, 1.0, 1.0, 1.0, 1.0, 1.0, 1.0, 1.0, 1.0, 1.0, 1.0, 1.0, 1.0, 1.0, 1.0, 1.0, 1.0, 1.0, 1.0, 1.0, 1.0, 1.0, 1.0, 1.0, 1.0, 1.0, 1.0, 1.0, 1.0, 1.0, 1.0, 1.0, 1.0, 1.0, 1.0, 1.0, 1.0, 1.0, 1.0, 1.0, 1.0, 1.0, 1.0, 1.0, 1.0, 1.0, 1.0, 1.0, 1.0, 1.0, 1.0, 1.0, 1.0, 1.0, 1.0, 1.0, 1.0, 1.0, 1.0, 1.0, 1.0, 1.0, 1.0, 1.0, 1.0, 1.0, 1.0, 1.0, 1.0, 1.0, 1.0, 1.0, 1.0, 1.0, 1.0, 1.0, 1.0, 1.0, 1.0, 1.0, 1.0, 1.0, 1.0, 1.0, 1.0, 1.0, 1.0, 1.0, 1.0, 1.0, 1.0, 1.0, 1.0, 1.0, 1.0, 1.0, 1.0, 1.0, 1.0, 1.0, 1.0, 1.0, 1.0, 1.0, 1.0, 1.0, 1.0, 1.0, 1.0, 1.0, 1.0, 1.0, 1.0, 1.0, 1.0, 1.0, 1.0, 1.0, 1.0, 1.0, 1.0, 1.0, 1.0, 1.0, 1.0, 1.0, 1.0, 1.0, 1.0, 1.0, 1.0, 1.0, 1.0, 1.0, 1.0, 1.0, 1.0, 1.0, 1.0, 1.0, 1.0, 1.0, 1.0, 1.0, 1.0, 1.0, 1.0, 1.0, 1.0, 1.0, 1.0, 1.0, 1.0, 1.0, 1.0, 1.0, 1.0, 1.0, 1.0, 1.0, 1.0, 1.0, 1.0, 1.0, 1.0, 1.0, 1.0, 1.0, 1.0, 1.0, 1.0, 1.0, 1.0, 1.0, 1.0, 1.0, 1.0, 1.0, 1.0, 1.0, 1.0, 1.0, 1.0, 1.0, 1.0, 1.0, 1.0, 1.0, 1.0, 1.0, 1.0, 1.0, 1.0, 1.0, 1.0, 1.0, 1.0, 1.0, 1.0, 1.0, 1.0, 1.0, 1.0, 1.0, 1.0, 1.0, 1.0, 1.0, 1.0, 1.0, 1.0, 1.0, 1.0, 1.0, 1.0, 1.0, 1.0, 1.0, 1.0, 1.0, 1.0, 1.0, 1.0, 1.0, 1.0, 1.0, 1.0, 1.0, 1.0, 1.0, 1.0, 1.0, 1.0, 1.0, 1.0, 1.0, 1.0, 1.0, 1.0, 1.0, 1.0, 1.0, 1.0, 1.0, 1.0, 1.0, 1.0, 1.0, 1.0, 1.0, 1.0, 1.0, 1.0, 1.0, 1.0, 1.0, 1.0, 1.0, 1.0, 1.0, 1.0, 1.0, 1.0, 1.0, 1.0, 1.0, 1.0, 1.0, 1.0, 1.0, 1.0, 1.0, 1.0, 1.0, 1.0, 1.0, 1.0, 1.0, 1.0, 1.0, 1.0, 1.0, 1.0, 1.0, 1.0, 1.0, 1.0, 1.0, 1.0, 1.0, 1.0, 1.0, 1.0, 1.0, 1.0, 1.0, 1.0, 1.0, 1.0, 1.0, 1.0, 1.0, 1.0, 1.0, 1.0, 1.0, 1.0, 1.0, 1.0, 1.0, 1.0, 1.0, 1.0, 1.0, 1.0, 1.0, 1.0, 1.0, 1.0, 1.0, 1.0, 1.0, 1.0, 1.0, 1.0, 1.0, 1.0, 1.0, 1.0, 1.0, 1.0, 1.0, 1.0, 1.0, 1.0, 1.0, 1.0, 1.0, 1.0, 1.0, 1.0, 1.0, 1.0, 1.0, 1.0, 1.0, 1.0, 1.0, 1.0, 1.0, 1.0, 1.0, 1.0, 1.0, 1.0, 1.0, 1.0, 1.0, 1.0, 1.0, 1.0, 1.0, 1.0, 1.0, 1.0, 1.0, 1.0, 1.0, 1.0, 1.0, 1.0, 1.0, 1.0, 1.0, 1.0, 1.0, 1.0, 1.0, 1.0, 1.0, 1.0, 1.0, 1.0, 1.0, 1.0, 1.0, 1.0, 1.0, 1.0, 1.0, 1.0, 1.0, 1.0, 1.0, 1.0, 1.0, 1.0, 1.0, 1.0, 1.0, 1.0, 1.0, 1.0, 1.0, 1.0, 1.0, 1.0, 1.0, 1.0, 1.0, 1.0, 1.0, 1.0, 1.0, 1.0, 1.0, 1.0, 1.0, 1.0, 1.0, 1.0, 1.0, 1.0, 1.0, 1.0, 1.0, 1.0, 1.0, 1.0, 1.0, 1.0, 1.0, 1.0, 1.0, 1.0, 1.0, 1.0, 1.0, 1.0, 1.0, 1.0, 1.0, 1.0, 1.0, 1.0, 1.0, 1.0, 1.0, 1.0, 1.0, 1.0, 1.0, 1.0, 1.0, 1.0, 1.0, 1.0, 1.0, 1.0, 1.0, 1.0, 1.0, 1.0, 1.0, 1.0, 1.0, 1.0, 1.0, 1.0, 1.0, 1.0, 1.0, 1.0, 1.0, 1.0, 1.0, 1.0, 1.0, 1.0, 1.0, 1.0, 1.0, 1.0, 1.0, 1.0, 1.0, 1.0, 1.0, 1.0, 1.0, 1.0, 1.0, 1.0, 1.0, 1.0, 1.0, 1.0, 1.0, 1.0, 1.0, 1.0, 1.0, 1.0, 1.0, 1.0, 1.0, 1.0, 1.0, 1.0, 1.0, 1.0, 1.0, 1.0, 1.0, 1.0, 1.0, 1.0, 1.0, 1.0, 1.0, 1.0, 1.0, 1.0, 1.0, 1.0, 1.0, 1.0, 1.0, 1.0, 1.0, 1.0, 1.0, 1.0, 1.0, 1.0, 1.0, 1.0, 1.0, 1.0, 1.0, 1.0, 1.0, 1.0, 1.0, 1.0, 1.0, 1.0, 1.0, 1.0, 1.0, 1.0, 1.0, 1.0, 1.0, 1.0, 1.0, 1.0, 1.0, 1.0, 1.0, 1.0, 1.0, 1.0, 1.0, 1.0, 1.0, 1.0, 1.0, 1.0, 1.0, 1.0, 1.0, 1.0, 1.0, 1.0, 1.0, 1.0, 1.0, 1.0, 1.0, 1.0, 1.0, 1.0, 1.0, 1.0, 1.0, 1.0, 1.0, 1.0, 1.0, 1.0, 1.0, 1.0, 1.0, 1.0, 1.0, 1.0, 1.0, 1.0, 1.0, 1.0, 1.0, 1.0, 1.0, 1.0, 1.0, 1.0, 1.0, 1.0, 1.0, 1.0, 1.0, 1.0, 1.0, 1.0, 1.0, 1.0, 1.0, 1.0, 1.0, 1.0, 1.0, 1.0, 1.0, 1.0, 1.0, 1.0, 1.0, 1.0, 1.0, 1.0, 1.0, 1.0, 1.0, 1.0, 1.0, 1.0, 1.0, 1.0, 1.0, 1.0, 1.0, 1.0, 1.0, 1.0, 1.0, 1.0, 1.0, 1.0, 1.0, 1.0, 1.0, 1.0, 1.0, 1.0, 1.0, 1.0, 1.0, 1.0, 1.0, 1.0, 1.0, 1.0, 1.0, 1.0, 1.0, 1.0, 1.0, 1.0, 1.0, 1.0, 1.0, 1.0, 1.0, 1.0, 1.0, 1.0, 1.0, 1.0, 1.0, 1.0, 1.0, 1.0, 1.0, 1.0, 1.0, 1.0, 1.0, 1.0, 1.0, 1.0, 1.0, 1.0, 1.0, 1.0, 1.0, 1.0, 1.0, 1.0, 1.0, 1.0, 1.0, 1.0, 1.0, 1.0, 1.0, 1.0, 1.0, 1.0, 1.0, 1.0, 1.0, 1.0, 1.0, 1.0, 1.0, 1.0, 1.0, 1.0, 1.0, 1.0, 1.0, 1.0, 1.0, 1.0, 1.0, 1.0, 1.0, 1.0, 1.0, 1.0, 1.0, 1.0, 1.0, 1.0, 1.0, 1.0, 1.0, 1.0, 1.0, 1.0, 1.0, 1.0, 1.0, 1.0, 1.0, 1.0, 1.0, 1.0, 1.0, 1.0, 1.0, 1.0, 1.0, 1.0, 1.0, 1.0, 1.0, 1.0, 1.0, 1.0, 1.0, 1.0, 1.0, 1.0, 1.0, 1.0, 1.0, 1.0, 1.0, 1.0, 1.0, 1.0, 1.0, 1.0, 1.0, 1.0, 1.0, 1.0, 1.0, 1.0, 1.0, 1.0, 1.0, 1.0, 1.0, 1.0, 1.0, 1.0, 1.0, 1.0, 1.0, 1.0, 1.0, 1.0, 1.0, 1.0, 1.0, 1.0, 1.0, 1.0, 1.0, 1.0, 1.0, 1.0, 1.0, 1.0, 1.0, 1.0, 1.0, 1.0, 1.0, 1.0, 1.0, 1.0, 1.0, 1.0, 1.0, 1.0, 1.0, 1.0, 1.0, 1.0, 1.0, 1.0, 1.0, 1.0, 1.0, 1.0, 1.0, 1.0, 1.0, 1.0, 1.0, 1.0, 1.0, 1.0, 1.0, 1.0, 1.0, 1.0, 1.0, 1.0, 1.0, 1.0, 1.0, 1.0, 1.0, 1.0, 1.0, 1.0, 1.0, 1.0, 1.0, 1.0, 1.0, 1.0, 1.0, 1.0, 1.0, 1.0, 1.0, 1.0, 1.0, 1.0, 1.0, 1.0, 1.0, 1.0, 1.0, 1.0, 1.0, 1.0, 1.0, 1.0, 1.0, 1.0, 1.0, 1.0, 1.0, 1.0, 1.0, 1.0, 1.0, 1.0, 1.0, 1.0, 1.0, 1.0, 1.0, 1.0, 1.0, 1.0, 1.0, 1.0, 1.0, 1.0, 1.0, 1.0, 1.0, 1.0, 1.0, 1.0, 1.0, 1.0, 1.0, 1.0, 1.0, 1.0, 1.0, 1.0, 1.0, 1.0, 1.0, 1.0, 1.0, 1.0, 1.0, 1.0, 1.0, 1.0, 1.0, 1.0, 1.0, 1.0, 1.0, 1.0, 1.0, 1.0, 1.0, 1.0, 1.0, 1.0, 1.0, 1.0, 1.0, 1.0, 1.0, 1.0, 1.0, 1.0, 1.0, 1.0, 1.0, 1.0, 1.0, 1.0, 1.0, 1.0, 1.0, 1.0, 1.0, 1.0, 1.0, 1.0, 1.0, 1.0, 1.0, 1.0, 1.0, 1.0, 1.0, 1.0, 1.0, 1.0, 1.0, 1.0, 1.0, 1.0, 1.0, 1.0, 1.0, 1.0, 1.0, 1.0, 1.0, 1.0, 1.0, 1.0, 1.0, 1.0, 1.0, 1.0, 1.0, 1.0, 1.0, 1.0, 1.0, 1.0, 1.0, 1.0, 1.0, 1.0, 1.0, 1.0, 1.0, 1.0, 1.0, 1.0, 1.0, 1.0, 1.0, 1.0, 1.0, 1.0, 1.0, 1.0, 1.0, 1.0, 1.0, 1.0, 1.0, 1.0, 1.0, 1.0, 1.0, 1.0, 1.0, 1.0, 1.0, 1.0, 1.0, 1.0, 1.0, 1.0, 1.0, 1.0, 1.0, 1.0, 1.0, 1.0, 1.0, 1.0, 1.0, 1.0, 1.0, 1.0, 1.0, 1.0, 1.0, 1.0, 1.0, 1.0, 1.0, 1.0, 1.0, 1.0, 1.0, 1.0, 1.0, 1.0, 1.0, 1.0, 1.0, 1.0, 1.0, 1.0, 1.0, 1.0, 1.0, 1.0, 1.0, 1.0, 1.0, 1.0, 1.0, 1.0, 1.0, 1.0, 1.0, 1.0, 1.0, 1.0, 1.0, 1.0, 1.0, 1.0, 1.0, 1.0, 1.0, 1.0, 1.0, 1.0, 1.0, 1.0, 1.0, 1.0, 1.0, 1.0, 1.0, 1.0, 1.0, 1.0, 1.0, 1.0, 1.0, 1.0, 1.0, 1.0, 1.0, 1.0, 1.0, 1.0, 1.0, 1.0, 1.0, 1.0, 1.0, 1.0, 1.0, 1.0, 1.0, 1.0, 1.0, 1.0, 1.0, 1.0, 1.0, 1.0, 1.0, 1.0, 1.0, 1.0, 1.0, 1.0, 1.0, 1.0, 1.0, 1.0, 1.0, 1.0, 1.0, 1.0, 1.0, 1.0, 1.0, 1.0, 1.0, 1.0, 1.0, 1.0, 1.0, 1.0, 1.0, 1.0, 1.0, 1.0, 1.0, 1.0, 1.0, 1.0, 1.0, 1.0, 1.0, 1.0, 1.0, 1.0, 1.0, 1.0, 1.0, 1.0, 1.0, 1.0, 1.0, 1.0, 1.0, 1.0, 1.0, 1.0, 1.0, 1.0, 1.0, 1.0, 1.0, 1.0, 1.0, 1.0, 1.0, 1.0, 1.0, 1.0, 1.0, 1.0, 1.0, 1.0, 1.0, 1.0, 1.0, 1.0, 1.0, 1.0, 1.0, 1.0, 1.0, 1.0, 1.0, 1.0, 1.0, 1.0, 1.0, 1.0, 1.0, 1.0, 1.0, 1.0, 1.0, 1.0, 1.0, 1.0, 1.0, 1.0, 1.0, 1.0, 1.0, 1.0, 1.0, 1.0, 1.0, 1.0, 0.9911, 0.9911, 0.9911, 0.9961, 1.0, 1.0, 1.0, 1.0, 1.0, 1.0, 1.0, 1.0, 1.0, 1.0, 1.0, 1.0, 0.9911, 0.9911, 0.9911, 0.9961, 0.9911, 0.9911, 0.9911, 0.9961, 1.0, 1.0, 1.0, 1.0, 1.0, 1.0, 1.0, 1.0, 1.0, 1.0, 1.0, 1.0, 1.0, 1.0, 1.0, 1.0, 1.0, 1.0, 1.0, 1.0, 0.9911, 0.9911, 0.9911, 0.9961, 1.0, 1.0, 1.0, 1.0, 1.0, 1.0, 1.0, 1.0, 1.0, 1.0, 1.0, 1.0, 1.0, 1.0, 1.0, 1.0, 1.0, 1.0, 1.0, 1.0, 1.0, 1.0, 1.0, 1.0, 1.0, 1.0, 1.0, 1.0, 1.0, 1.0, 1.0, 1.0, 1.0, 1.0, 1.0, 1.0, 1.0, 1.0, 1.0, 1.0, 1.0, 1.0, 1.0, 1.0, 1.0, 1.0, 1.0, 1.0, 1.0, 1.0, 1.0, 1.0, 1.0, 1.0, 1.0, 1.0, 1.0, 1.0, 1.0, 1.0, 1.0, 1.0, 1.0, 1.0, 1.0, 1.0, 1.0, 1.0, 1.0, 1.0, 1.0, 1.0, 1.0, 1.0, 1.0, 1.0, 1.0, 1.0, 1.0, 1.0, 1.0, 1.0, 1.0, 1.0, 1.0, 1.0, 1.0, 1.0, 1.0, 1.0, 1.0, 1.0, 1.0, 1.0, 1.0, 1.0, 1.0, 1.0, 1.0, 1.0, 1.0, 1.0, 1.0, 1.0, 1.0, 1.0, 1.0, 1.0, 1.0, 1.0, 1.0, 1.0, 1.0, 1.0, 1.0, 1.0, 1.0, 1.0, 1.0, 1.0, 1.0, 1.0, 1.0, 1.0, 1.0, 1.0, 1.0, 1.0, 1.0, 1.0, 1.0, 1.0, 1.0, 1.0, 1.0, 1.0, 0.9911, 0.9911, 0.9911, 0.9961, 1.0, 1.0, 1.0, 1.0, 1.0, 1.0, 1.0, 1.0, 1.0, 1.0, 1.0, 1.0, 0.9911, 0.9911, 0.9911, 0.9961, 1.0, 1.0, 1.0, 1.0, 1.0, 1.0, 1.0, 1.0, 0.9911, 0.9911, 0.9911, 0.9961, 1.0, 1.0, 1.0, 1.0, 1.0, 1.0, 1.0, 1.0, 1.0, 1.0, 1.0, 1.0, 1.0, 1.0, 1.0, 1.0, 1.0, 1.0, 1.0, 1.0, 0.9911, 0.9911, 0.9911, 0.9961, 1.0, 1.0, 1.0, 1.0, 1.0, 1.0, 1.0, 1.0, 0.9911, 0.9911, 0.9911, 0.9961, 1.0, 1.0, 1.0, 1.0, 1.0, 1.0, 1.0, 1.0, 1.0, 1.0, 1.0, 1.0, 0.9911, 0.9911, 0.9911, 0.9961, 1.0, 1.0, 1.0, 1.0, 1.0, 1.0, 1.0, 1.0, 0.9911, 0.9911, 0.9911, 0.9961, 1.0, 1.0, 1.0, 1.0, 1.0, 1.0, 1.0, 1.0, 1.0, 1.0, 1.0, 1.0, 1.0, 1.0, 1.0, 1.0, 1.0, 1.0, 1.0, 1.0, 0.9911, 0.9911, 0.9911, 0.9961, 1.0, 1.0, 1.0, 1.0, 1.0, 1.0, 1.0, 1.0, 1.0, 1.0, 1.0, 1.0, 1.0, 1.0, 1.0, 1.0, 1.0, 1.0, 1.0, 1.0, 1.0, 1.0, 1.0, 1.0, 1.0, 1.0, 1.0, 1.0, 1.0, 1.0, 1.0, 1.0, 1.0, 1.0, 1.0, 1.0, 1.0, 1.0, 1.0, 1.0, 1.0, 1.0, 1.0, 1.0, 1.0, 1.0, 1.0, 1.0, 1.0, 1.0, 1.0, 1.0, 1.0, 1.0, 1.0, 1.0, 1.0, 1.0, 1.0, 1.0, 1.0, 1.0, 1.0, 1.0, 1.0, 1.0, 1.0, 1.0, 1.0, 1.0, 1.0, 1.0, 1.0, 1.0, 1.0, 1.0, 1.0, 1.0, 1.0, 1.0, 1.0, 1.0, 1.0, 1.0, 1.0, 1.0, 1.0, 1.0, 1.0, 1.0, 1.0, 1.0, 1.0, 1.0, 1.0, 1.0, 1.0, 1.0, 1.0, 1.0, 1.0, 1.0, 1.0, 1.0, 1.0, 1.0, 1.0, 1.0, 1.0, 1.0, 1.0, 1.0, 1.0, 1.0, 1.0, 1.0, 1.0, 1.0, 1.0, 1.0, 1.0, 1.0, 1.0, 1.0, 1.0, 1.0, 1.0, 1.0, 1.0, 1.0, 1.0, 1.0, 1.0, 1.0, 1.0, 1.0, 1.0, 1.0, 1.0, 1.0, 1.0, 1.0, 1.0, 1.0, 1.0, 1.0, 1.0, 1.0, 1.0, 1.0, 1.0, 1.0, 1.0, 1.0, 1.0, 1.0, 1.0, 1.0, 1.0, 1.0, 1.0, 1.0, 1.0, 1.0, 1.0, 1.0, 1.0, 1.0, 1.0, 1.0, 1.0, 1.0, 1.0, 1.0, 1.0, 1.0, 1.0, 1.0, 1.0, 1.0, 1.0, 1.0, 1.0, 1.0, 1.0, 1.0, 1.0, 1.0, 1.0, 1.0, 1.0, 1.0, 1.0, 1.0, 1.0, 1.0, 1.0, 1.0, 1.0, 1.0, 1.0, 1.0, 1.0, 1.0, 1.0, 1.0, 1.0, 1.0, 1.0, 1.0, 1.0, 1.0, 1.0, 1.0, 1.0, 1.0, 1.0, 1.0, 1.0, 1.0, 1.0, 1.0, 1.0, 1.0, 1.0, 1.0, 1.0, 1.0, 1.0, 1.0, 1.0, 1.0, 1.0, 1.0, 1.0, 1.0, 1.0, 1.0, 1.0, 1.0, 1.0, 1.0, 1.0, 1.0, 1.0, 1.0, 1.0, 1.0, 1.0, 1.0, 1.0, 1.0, 1.0, 1.0, 1.0, 1.0, 1.0, 1.0, 1.0, 1.0, 1.0, 1.0, 1.0, 1.0, 1.0, 1.0, 1.0, 1.0, 1.0, 1.0, 1.0, 1.0, 1.0, 1.0, 1.0, 1.0, 1.0, 1.0, 1.0, 1.0, 1.0, 1.0, 1.0, 1.0, 1.0, 1.0, 1.0, 1.0, 1.0, 1.0, 1.0, 1.0, 1.0, 1.0, 1.0, 1.0, 1.0, 1.0, 1.0, 1.0, 1.0, 1.0, 1.0, 1.0, 1.0, 1.0, 1.0, 1.0, 1.0, 1.0, 1.0, 1.0, 1.0, 1.0, 1.0, 1.0, 1.0, 1.0, 1.0, 1.0, 1.0, 1.0, 1.0, 1.0, 1.0, 1.0, 1.0, 1.0, 1.0, 1.0, 1.0, 1.0, 1.0, 1.0, 1.0, 1.0, 1.0, 1.0, 1.0, 1.0, 1.0, 1.0, 1.0, 1.0, 1.0, 1.0, 1.0, 1.0, 1.0, 1.0, 1.0, 1.0, 1.0, 1.0, 1.0, 1.0, 1.0, 1.0, 1.0, 1.0, 1.0, 1.0, 1.0, 1.0, 1.0, 1.0, 1.0, 1.0, 1.0, 1.0, 1.0, 1.0, 1.0, 1.0, 1.0, 1.0, 1.0, 1.0, 1.0, 1.0, 1.0, 1.0, 1.0, 1.0, 1.0, 1.0, 1.0, 1.0])
me_rocket.use_remesh_preserve_volume = False
me_rocket.use_remesh_preserve_attributes = False
me_rocket.use_mirror_vertex_groups = False
me_rocket.update()
me_cone_001 = bpy.data.meshes.new('Cone.001')
me_cone_001.from_pydata([(7.524, 11.26, -12.07), (13.28, 2.642, -12.07), (11.26, -7.524, -12.07), (2.642, -13.28, -12.07), (-7.524, -11.26, -12.07), (-13.28, -2.642, -12.07), (-11.26, 7.524, -12.07), (-2.642, 13.28, -12.07), (-5.254e-07, 5.254e-07, 0.5678), (10.59, 15.85, -28.49), (18.7, 3.72, -28.49), (15.85, -10.59, -28.49), (3.72, -18.7, -28.49), (-10.59, -15.85, -28.49), (-18.7, -3.72, -28.49), (-15.85, 10.59, -28.49), (-3.72, 18.7, -28.49)], [], [(1, 0, 8), (8, 2, 1), (8, 3, 2), (8, 4, 3), (8, 5, 4), (8, 6, 5), (8, 7, 6), (8, 0, 7), (0, 1, 10, 9), (1, 2, 11, 10), (2, 3, 12, 11), (3, 4, 13, 12), (4, 5, 14, 13), (5, 6, 15, 14), (6, 7, 16, 15), (7, 0, 9, 16)])
_uv = me_cone_001.uv_layers.new(name='UVMap')
_uv.uv.foreach_set('vector', [0.8416, 0.568, 0.6935, 0.7896, 0.5, 0.5, 0.5, 0.5, 0.7896, 0.3065, 0.8416, 0.568, 0.5, 0.5, 0.568, 0.1584, 0.7896, 0.3065, 0.5, 0.5, 0.3065, 0.2104, 0.568, 0.1584, 0.5, 0.5, 0.1584, 0.432, 0.3065, 0.2104, 0.5, 0.5, 0.2104, 0.6935, 0.1584, 0.432, 0.5, 0.5, 0.432, 0.8416, 0.2104, 0.6935, 0.5, 0.5, 0.6935, 0.7896, 0.432, 0.8416, 0.6935, 0.7896, 0.8416, 0.568, 0.981, 0.5957, 0.7724, 0.9077, 0.8416, 0.568, 0.7896, 0.3065, 0.9077, 0.2276, 0.981, 0.5957, 0.7896, 0.3065, 0.568, 0.1584, 0.5957, 0.01903, 0.9077, 0.2276, 0.568, 0.1584, 0.3065, 0.2104, 0.2276, 0.09225, 0.5957, 0.01903, 0.3065, 0.2104, 0.1584, 0.432, 0.01903, 0.4043, 0.2276, 0.09225, 0.1584, 0.432, 0.2104, 0.6935, 0.09225, 0.7724, 0.01903, 0.4043, 0.2104, 0.6935, 0.432, 0.8416, 0.4043, 0.981, 0.09225, 0.7724, 0.432, 0.8416, 0.6935, 0.7896, 0.7724, 0.9077, 0.4043, 0.981])
_ca = me_cone_001.color_attributes.new('Col', 'BYTE_COLOR', 'CORNER')
_ca.data.foreach_set('color', [1.0, 1.0, 1.0, 1.0, 1.0, 1.0, 1.0, 1.0, 1.0, 1.0, 1.0, 1.0, 1.0, 1.0, 1.0, 1.0, 1.0, 1.0, 1.0, 1.0, 1.0, 1.0, 1.0, 1.0, 1.0, 1.0, 1.0, 1.0, 1.0, 1.0, 1.0, 1.0, 1.0, 1.0, 1.0, 1.0, 1.0, 1.0, 1.0, 1.0, 1.0, 1.0, 1.0, 1.0, 1.0, 1.0, 1.0, 1.0, 1.0, 1.0, 1.0, 1.0, 1.0, 1.0, 1.0, 1.0, 1.0, 1.0, 1.0, 1.0, 1.0, 1.0, 1.0, 1.0, 1.0, 1.0, 1.0, 1.0, 1.0, 1.0, 1.0, 1.0, 1.0, 1.0, 1.0, 1.0, 1.0, 1.0, 1.0, 1.0, 1.0, 1.0, 1.0, 1.0, 1.0, 1.0, 1.0, 1.0, 1.0, 1.0, 1.0, 1.0, 1.0, 1.0, 1.0, 1.0, 1.0, 1.0, 1.0, 1.0, 1.0, 1.0, 1.0, 1.0, 1.0, 1.0, 1.0, 1.0, 1.0, 1.0, 1.0, 1.0, 1.0, 1.0, 1.0, 1.0, 1.0, 1.0, 1.0, 1.0, 1.0, 1.0, 1.0, 1.0, 1.0, 1.0, 1.0, 1.0, 1.0, 1.0, 1.0, 1.0, 1.0, 1.0, 1.0, 1.0, 1.0, 1.0, 1.0, 1.0, 1.0, 1.0, 1.0, 1.0, 1.0, 1.0, 1.0, 1.0, 1.0, 1.0, 1.0, 1.0, 1.0, 1.0, 1.0, 1.0, 1.0, 1.0, 1.0, 1.0, 1.0, 1.0, 1.0, 1.0, 1.0, 1.0, 1.0, 1.0, 1.0, 1.0, 1.0, 1.0, 1.0, 1.0, 1.0, 1.0, 1.0, 1.0, 1.0, 1.0, 1.0, 1.0, 1.0, 1.0, 1.0, 1.0, 1.0, 1.0, 1.0, 1.0, 1.0, 1.0, 1.0, 1.0, 1.0, 1.0, 1.0, 1.0, 1.0, 1.0, 1.0, 1.0, 1.0, 1.0, 1.0, 1.0, 1.0, 1.0, 1.0, 1.0, 1.0, 1.0, 1.0, 1.0, 1.0, 1.0, 1.0, 1.0, 1.0, 1.0, 1.0, 1.0, 1.0, 1.0])
me_cone_001.use_remesh_preserve_volume = False
me_cone_001.use_remesh_preserve_attributes = False
me_cone_001.use_mirror_vertex_groups = False
me_cone_001.update()
me_rocket_001 = bpy.data.meshes.new('rocket.001')
me_rocket_001.from_pydata([(21.18, 1.894, -2.763), (21.18, -3.029, 0.7016), (21.18, 2.806, 1.918), (21.18, 0.7411, 3.353), (21.18, -2.535, -1.832), (21.18, 3.299, -0.6152), (21.18, -1.623, 2.849), (21.18, -0.4702, -3.267), (26.77, 0.7808, -0.9842), (26.77, -0.8508, -0.6433), (26.77, 1.306, -0.1979), (26.77, -1.035, 0.2842), (26.77, 1.122, 0.7296), (26.77, -0.5099, 1.071), (26.77, 0.356, 1.255), (26.77, -0.08505, -1.169), (9.462, -2.306, -1.655), (9.462, -2.746, 0.6396), (9.462, 2.577, 1.742), (9.462, -1.493, 2.585), (9.462, -0.4348, -2.955), (9.462, 1.764, -2.499), (6.921, -1.22, -0.9014), (6.921, 1.491, 0.9941), (6.92, -0.7588, 1.482), (6.93, 0.4446, 1.934), (9.462, 3.017, -0.5532), (9.462, 0.7058, 3.042), (1.074, 0.4446, 8.118), (-1.606, 0.4446, 6.917), (0.3962, 0.4446, 0.9325), (0.5278, 0.1355, 0.07838), (1.054, -0.4828, 7.916), (-1.428, -0.4828, 6.825), (0.3774, -0.4828, 0.9593), (0.4042, -0.1737, -0.8446), (0.3854, 0.7537, -0.8714), (-1.42, 0.7537, -6.738), (1.082, -0.1737, -8.03), (1.062, 0.7537, -7.828), (-1.598, -0.1737, -6.829), (6.934, -0.1737, -1.847), (6.922, 1.03, -1.396), (6.934, 1.937, -0.2742), (1.062, -7.648, -0.5637), (-1.42, -6.557, -0.5637), (0.3853, -0.6911, -0.5637), (0.4041, -0.6643, 0.3656), (0.3853, 0.962, 0.6754), (-1.42, 6.828, 0.6754), (1.082, -7.851, 0.3656), (1.062, 7.919, 0.6754), (0.4041, 0.9352, -0.2539), (-1.598, -6.649, 0.3656), (-1.598, 6.92, -0.2539), (1.082, 8.121, -0.2539), (6.934, -1.666, 0.3733), (14.39, -2.9, -2.051), (14.39, 3.713, -0.6921), (14.39, -3.442, 0.7784), (14.39, 3.17, 2.137), (14.39, -1.897, 3.177), (14.39, 0.8512, 3.739), (14.39, -0.5803, -3.653), (14.39, 2.168, -3.09), (27.76, 0.1355, 0.06375)], [], [(8, 0, 5, 10), (1, 4, 9, 11), (10, 5, 2, 12), (6, 1, 11, 13), (12, 2, 3, 14), (3, 6, 13, 14), (0, 8, 15, 7), (4, 7, 15, 9), (42, 43, 26, 21), (17, 56, 22, 16), (43, 23, 18, 26), (19, 24, 56, 17), (23, 25, 27, 18), (27, 25, 24, 19), (41, 42, 21, 20), (16, 22, 41, 20), (28, 29, 33, 32), (29, 30, 34, 33), (24, 32, 33, 34), (29, 28, 25, 30), (24, 25, 28, 32), (38, 39, 42, 41), (41, 35, 40, 38), (37, 36, 42, 39), (36, 37, 40, 35), (37, 39, 38, 40), (50, 53, 45, 44), (53, 47, 46, 45), (22, 44, 45, 46), (54, 55, 43, 52), (22, 56, 50, 44), (55, 51, 23, 43), (56, 47, 53, 50), (49, 48, 23, 51), (48, 49, 54, 52), (49, 51, 55, 54), (24, 47, 56), (30, 25, 23), (24, 34, 47), (48, 30, 23), (52, 43, 42), (22, 35, 41), (22, 46, 35), (36, 52, 42), (31, 35, 46), (52, 36, 31), (31, 47, 34), (30, 48, 31), (48, 52, 31), (31, 46, 47), (36, 35, 31), (30, 31, 34), (5, 0, 64, 58), (21, 26, 58, 64), (57, 4, 1, 59), (59, 17, 16, 57), (58, 60, 2, 5), (26, 18, 60, 58), (6, 61, 59, 1), (61, 19, 17, 59), (60, 62, 3, 2), (18, 27, 62, 60), (3, 62, 61, 6), (62, 27, 19, 61), (0, 7, 63, 64), (20, 21, 64, 63), (4, 57, 63, 7), (57, 16, 20, 63), (65, 8, 10), (11, 9, 65), (65, 10, 12), (13, 11, 65), (65, 12, 14), (14, 13, 65), (65, 15, 8), (9, 15, 65)])
_uv = me_rocket_001.uv_layers.new(name='UVMap')
_uv.uv.foreach_set('vector', [0.977, 0.1049, 0.6275, 0.1017, 0.6362, 0.2198, 0.977, 0.2202, 0.637, 0.2797, 0.6329, 0.1604, 0.977, 0.1625, 0.977, 0.2779, 0.977, 0.2202, 0.6362, 0.2198, 0.6354, 0.3392, 0.977, 0.3358, 0.6318, 0.3979, 0.637, 0.2797, 0.977, 0.2779, 0.977, 0.3939, 0.977, 0.3358, 0.6354, 0.3392, 0.6263, 0.4542, 0.977, 0.4522, 0.6263, 0.4542, 0.6318, 0.3979, 0.977, 0.3939, 0.977, 0.4522, 0.6275, 0.1017, 0.977, 0.1049, 0.977, 0.04726, 0.6197, 0.04554, 0.6329, 0.1604, 0.6197, 0.04554, 0.977, 0.04726, 0.977, 0.1625, 0.0268, 0.1088, 0.0268, 0.2193, 0.1922, 0.2207, 0.1958, 0.1046, 0.1919, 0.2791, 0.0268, 0.2807, 0.0268, 0.1617, 0.1935, 0.1625, 0.0268, 0.2193, 0.0268, 0.3381, 0.1925, 0.3373, 0.1922, 0.2207, 0.194, 0.3953, 0.0268, 0.3911, 0.0268, 0.2807, 0.1919, 0.2791, 0.0268, 0.3381, 0.0268, 0.4493, 0.1967, 0.4527, 0.1925, 0.3373, 0.1967, 0.4527, 0.0268, 0.4493, 0.0268, 0.3911, 0.194, 0.3953, 0.0268, 0.0506, 0.0268, 0.1088, 0.1958, 0.1046, 0.1997, 0.04711, 0.1935, 0.1625, 0.0268, 0.1617, 0.0268, 0.0506, 0.1997, 0.04711, 0.3093, 0.8696, 0.07831, 0.8692, 0.1108, 0.8448, 0.2971, 0.8455, 0.07831, 0.8692, 0.07864, 0.5461, 0.1097, 0.5461, 0.1108, 0.8448, 0.6713, 0.5461, 0.2971, 0.8455, 0.1108, 0.8448, 0.1097, 0.5461, 0.07831, 0.8692, 0.3093, 0.8696, 0.702, 0.5707, 0.07864, 0.5461, 0.6713, 0.5461, 0.702, 0.5707, 0.3093, 0.8696, 0.2971, 0.8455, 0.3093, 0.8696, 0.2971, 0.8455, 0.6713, 0.5461, 0.702, 0.5707, 0.702, 0.5707, 0.07864, 0.5461, 0.07831, 0.8692, 0.3093, 0.8696, 0.1108, 0.8448, 0.1097, 0.5461, 0.6713, 0.5461, 0.2971, 0.8455, 0.1097, 0.5461, 0.1108, 0.8448, 0.07831, 0.8692, 0.07864, 0.5461, 0.1108, 0.8448, 0.2971, 0.8455, 0.3093, 0.8696, 0.07831, 0.8692, 0.3093, 0.8696, 0.07831, 0.8692, 0.1108, 0.8448, 0.2971, 0.8455, 0.07831, 0.8692, 0.07864, 0.5461, 0.1097, 0.5461, 0.1108, 0.8448, 0.6713, 0.5461, 0.2971, 0.8455, 0.1108, 0.8448, 0.1097, 0.5461, 0.07831, 0.8692, 0.3093, 0.8696, 0.702, 0.5707, 0.07864, 0.5461, 0.6713, 0.5461, 0.702, 0.5707, 0.3093, 0.8696, 0.2971, 0.8455, 0.3093, 0.8696, 0.2971, 0.8455, 0.6713, 0.5461, 0.702, 0.5707, 0.702, 0.5707, 0.07864, 0.5461, 0.07831, 0.8692, 0.3093, 0.8696, 0.1108, 0.8448, 0.1097, 0.5461, 0.6713, 0.5461, 0.2971, 0.8455, 0.1097, 0.5461, 0.1108, 0.8448, 0.07831, 0.8692, 0.07864, 0.5461, 0.1108, 0.8448, 0.2971, 0.8455, 0.3093, 0.8696, 0.07831, 0.8692, 0.4516, 0.9201, 0.8894, 0.6321, 0.5411, 0.9628, 0.7743, 0.5648, 0.4218, 0.9059, 0.5113, 0.9486, 0.4516, 0.9201, 0.7694, 0.6076, 0.8894, 0.6321, 0.8291, 0.6361, 0.7743, 0.5648, 0.5113, 0.9486, 0.8894, 0.6321, 0.5411, 0.9628, 0.4516, 0.9201, 0.5113, 0.9486, 0.7743, 0.5648, 0.4218, 0.9059, 0.5113, 0.9486, 0.8291, 0.6361, 0.7743, 0.5648, 0.7694, 0.6076, 0.8894, 0.6321, 0.4516, 0.9201, 0.9437, 0.5204, 0.7743, 0.5648, 0.8291, 0.6361, 0.8894, 0.6321, 0.7694, 0.6076, 0.9437, 0.5204, 0.9437, 0.5204, 0.8894, 0.6321, 0.7694, 0.6076, 0.7743, 0.5648, 0.8291, 0.6361, 0.9437, 0.5204, 0.8291, 0.6361, 0.8894, 0.6321, 0.9437, 0.5204, 0.9437, 0.5204, 0.8291, 0.6361, 0.8894, 0.6321, 0.7694, 0.6076, 0.7743, 0.5648, 0.9437, 0.5204, 0.7743, 0.5648, 0.9437, 0.5204, 0.7694, 0.6076, 0.6362, 0.2198, 0.6275, 0.1017, 0.395, 0.1044, 0.3918, 0.2206, 0.1958, 0.1046, 0.1922, 0.2207, 0.3918, 0.2206, 0.395, 0.1044, 0.393, 0.1621, 0.6329, 0.1604, 0.637, 0.2797, 0.3913, 0.2794, 0.3913, 0.2794, 0.1919, 0.2791, 0.1935, 0.1625, 0.393, 0.1621, 0.3918, 0.2206, 0.3916, 0.3378, 0.6354, 0.3392, 0.6362, 0.2198, 0.1922, 0.2207, 0.1925, 0.3373, 0.3916, 0.3378, 0.3918, 0.2206, 0.6318, 0.3979, 0.3924, 0.3956, 0.3913, 0.2794, 0.637, 0.2797, 0.3924, 0.3956, 0.194, 0.3953, 0.1919, 0.2791, 0.3913, 0.2794, 0.3916, 0.3378, 0.3937, 0.4528, 0.6263, 0.4542, 0.6354, 0.3392, 0.1925, 0.3373, 0.1967, 0.4527, 0.3937, 0.4528, 0.3916, 0.3378, 0.6263, 0.4542, 0.3937, 0.4528, 0.3924, 0.3956, 0.6318, 0.3979, 0.3937, 0.4528, 0.1967, 0.4527, 0.194, 0.3953, 0.3924, 0.3956, 0.6275, 0.1017, 0.6197, 0.04554, 0.3978, 0.04708, 0.395, 0.1044, 0.1997, 0.04711, 0.1958, 0.1046, 0.395, 0.1044, 0.3978, 0.04708, 0.6329, 0.1604, 0.393, 0.1621, 0.3978, 0.04708, 0.6197, 0.04554, 0.393, 0.1621, 0.1935, 0.1625, 0.1997, 0.04711, 0.3978, 0.04708, 0.9454, 0.8129, 0.8497, 0.7115, 0.7812, 0.7893, 0.7813, 0.8332, 0.8047, 0.7475, 0.9454, 0.8129, 0.9454, 0.8129, 0.7812, 0.7893, 0.8049, 0.875, 0.85, 0.911, 0.7813, 0.8332, 0.9454, 0.8129, 0.9454, 0.8129, 0.8049, 0.875, 0.9114, 0.9371, 0.9114, 0.9371, 0.85, 0.911, 0.9454, 0.8129, 0.9454, 0.8129, 0.9113, 0.6855, 0.8497, 0.7115, 0.8047, 0.7475, 0.9113, 0.6855, 0.9454, 0.8129])
_ca = me_rocket_001.color_attributes.new('Col', 'BYTE_COLOR', 'CORNER')
_ca.data.foreach_set('color', [1.0, 1.0, 1.0, 1.0, 1.0, 1.0, 1.0, 1.0, 1.0, 1.0, 1.0, 1.0, 1.0, 1.0, 1.0, 1.0, 1.0, 1.0, 1.0, 1.0, 1.0, 1.0, 1.0, 1.0, 1.0, 1.0, 1.0, 1.0, 1.0, 1.0, 1.0, 1.0, 1.0, 1.0, 1.0, 1.0, 1.0, 1.0, 1.0, 1.0, 1.0, 1.0, 1.0, 1.0, 1.0, 1.0, 1.0, 1.0, 1.0, 1.0, 1.0, 1.0, 1.0, 1.0, 1.0, 1.0, 1.0, 1.0, 1.0, 1.0, 1.0, 1.0, 1.0, 1.0, 1.0, 1.0, 1.0, 1.0, 1.0, 1.0, 1.0, 1.0, 1.0, 1.0, 1.0, 1.0, 1.0, 1.0, 1.0, 1.0, 1.0, 1.0, 1.0, 1.0, 1.0, 1.0, 1.0, 1.0, 1.0, 1.0, 1.0, 1.0, 1.0, 1.0, 1.0, 1.0, 1.0, 1.0, 1.0, 1.0, 1.0, 1.0, 1.0, 1.0, 1.0, 1.0, 1.0, 1.0, 1.0, 1.0, 1.0, 1.0, 1.0, 1.0, 1.0, 1.0, 1.0, 1.0, 1.0, 1.0, 1.0, 1.0, 1.0, 1.0, 1.0, 1.0, 1.0, 1.0, 1.0, 1.0, 1.0, 1.0, 1.0, 1.0, 1.0, 1.0, 1.0, 1.0, 1.0, 1.0, 1.0, 1.0, 1.0, 1.0, 1.0, 1.0, 1.0, 1.0, 1.0, 1.0, 1.0, 1.0, 1.0, 1.0, 1.0, 1.0, 1.0, 1.0, 1.0, 1.0, 1.0, 1.0, 1.0, 1.0, 1.0, 1.0, 1.0, 1.0, 1.0, 1.0, 1.0, 1.0, 1.0, 1.0, 1.0, 1.0, 1.0, 1.0, 1.0, 1.0, 1.0, 1.0, 1.0, 1.0, 1.0, 1.0, 1.0, 1.0, 1.0, 1.0, 1.0, 1.0, 1.0, 1.0, 1.0, 1.0, 1.0, 1.0, 1.0, 1.0, 1.0, 1.0, 1.0, 1.0, 1.0, 1.0, 1.0, 1.0, 1.0, 1.0, 1.0, 1.0, 1.0, 1.0, 1.0, 1.0, 1.0, 1.0, 1.0, 1.0, 1.0, 1.0, 1.0, 1.0, 1.0, 1.0, 1.0, 1.0, 1.0, 1.0, 1.0, 1.0, 1.0, 1.0, 1.0, 1.0, 1.0, 1.0, 1.0, 1.0, 1.0, 1.0, 1.0, 1.0, 1.0, 1.0, 1.0, 1.0, 1.0, 1.0, 1.0, 1.0, 1.0, 1.0, 1.0, 1.0, 1.0, 1.0, 1.0, 1.0, 1.0, 1.0, 1.0, 1.0, 1.0, 1.0, 1.0, 1.0, 1.0, 1.0, 1.0, 1.0, 1.0, 1.0, 1.0, 1.0, 1.0, 1.0, 1.0, 1.0, 1.0, 1.0, 1.0, 1.0, 1.0, 1.0, 1.0, 1.0, 1.0, 1.0, 1.0, 1.0, 1.0, 1.0, 1.0, 1.0, 1.0, 1.0, 1.0, 1.0, 1.0, 1.0, 1.0, 1.0, 1.0, 1.0, 1.0, 1.0, 1.0, 1.0, 1.0, 1.0, 1.0, 1.0, 1.0, 1.0, 1.0, 1.0, 1.0, 1.0, 1.0, 1.0, 1.0, 1.0, 1.0, 1.0, 1.0, 1.0, 1.0, 1.0, 1.0, 1.0, 1.0, 1.0, 1.0, 1.0, 1.0, 1.0, 1.0, 1.0, 1.0, 1.0, 1.0, 1.0, 1.0, 1.0, 1.0, 1.0, 1.0, 1.0, 1.0, 1.0, 1.0, 1.0, 1.0, 1.0, 1.0, 1.0, 1.0, 1.0, 1.0, 1.0, 1.0, 1.0, 1.0, 1.0, 1.0, 1.0, 1.0, 1.0, 1.0, 1.0, 1.0, 1.0, 1.0, 1.0, 1.0, 1.0, 1.0, 1.0, 1.0, 1.0, 1.0, 1.0, 1.0, 1.0, 1.0, 1.0, 1.0, 1.0, 1.0, 1.0, 1.0, 1.0, 1.0, 1.0, 1.0, 1.0, 1.0, 1.0, 1.0, 1.0, 1.0, 1.0, 1.0, 1.0, 1.0, 1.0, 1.0, 1.0, 1.0, 1.0, 1.0, 1.0, 1.0, 1.0, 1.0, 1.0, 1.0, 1.0, 1.0, 1.0, 1.0, 1.0, 1.0, 1.0, 1.0, 1.0, 1.0, 1.0, 1.0, 1.0, 1.0, 1.0, 1.0, 1.0, 1.0, 1.0, 1.0, 1.0, 1.0, 1.0, 1.0, 1.0, 1.0, 1.0, 1.0, 1.0, 1.0, 1.0, 1.0, 1.0, 1.0, 1.0, 1.0, 1.0, 1.0, 1.0, 1.0, 1.0, 1.0, 1.0, 1.0, 1.0, 1.0, 1.0, 1.0, 1.0, 1.0, 1.0, 1.0, 1.0, 1.0, 1.0, 1.0, 1.0, 1.0, 1.0, 1.0, 1.0, 1.0, 1.0, 1.0, 1.0, 1.0, 1.0, 1.0, 1.0, 1.0, 1.0, 1.0, 1.0, 1.0, 1.0, 1.0, 1.0, 1.0, 1.0, 1.0, 1.0, 1.0, 1.0, 1.0, 1.0, 1.0, 1.0, 1.0, 1.0, 1.0, 1.0, 1.0, 1.0, 1.0, 1.0, 1.0, 1.0, 1.0, 1.0, 1.0, 1.0, 1.0, 1.0, 1.0, 1.0, 1.0, 1.0, 1.0, 1.0, 1.0, 1.0, 1.0, 1.0, 1.0, 1.0, 1.0, 1.0, 1.0, 1.0, 1.0, 1.0, 1.0, 1.0, 1.0, 1.0, 1.0, 1.0, 1.0, 1.0, 1.0, 1.0, 1.0, 1.0, 1.0, 1.0, 1.0, 1.0, 1.0, 1.0, 1.0, 1.0, 1.0, 1.0, 1.0, 1.0, 1.0, 1.0, 1.0, 1.0, 1.0, 1.0, 1.0, 1.0, 1.0, 1.0, 1.0, 1.0, 1.0, 1.0, 1.0, 1.0, 1.0, 1.0, 1.0, 1.0, 1.0, 1.0, 1.0, 1.0, 1.0, 1.0, 1.0, 1.0, 1.0, 1.0, 1.0, 1.0, 1.0, 1.0, 1.0, 1.0, 1.0, 1.0, 1.0, 1.0, 1.0, 1.0, 1.0, 1.0, 1.0, 1.0, 1.0, 1.0, 1.0, 1.0, 1.0, 1.0, 1.0, 1.0, 1.0, 1.0, 1.0, 1.0, 1.0, 1.0, 1.0, 1.0, 1.0, 1.0, 1.0, 1.0, 1.0, 1.0, 1.0, 1.0, 1.0, 1.0, 1.0, 1.0, 1.0, 1.0, 1.0, 1.0, 1.0, 1.0, 1.0, 1.0, 1.0, 1.0, 1.0, 1.0, 1.0, 1.0, 1.0, 1.0, 1.0, 1.0, 1.0, 1.0, 1.0, 1.0, 1.0, 1.0, 1.0, 1.0, 1.0, 1.0, 1.0, 1.0, 1.0, 1.0, 1.0, 1.0, 1.0, 1.0, 1.0, 1.0, 1.0, 1.0, 1.0, 1.0, 1.0, 1.0, 1.0, 1.0, 1.0, 1.0, 1.0, 1.0, 1.0, 1.0, 1.0, 1.0, 1.0, 1.0, 1.0, 1.0, 1.0, 1.0, 1.0, 1.0, 1.0, 1.0, 1.0, 1.0, 1.0, 1.0, 1.0, 1.0, 1.0, 1.0, 1.0, 1.0, 1.0, 1.0, 1.0, 1.0, 1.0, 1.0, 1.0, 1.0, 1.0, 1.0, 1.0, 1.0, 1.0, 1.0, 1.0, 1.0, 1.0, 1.0, 1.0, 1.0, 1.0, 1.0, 1.0, 1.0, 1.0, 1.0, 1.0, 1.0, 1.0, 1.0, 1.0, 1.0, 1.0, 1.0, 1.0, 1.0, 1.0, 1.0, 1.0, 1.0, 1.0, 1.0, 1.0, 1.0, 1.0, 1.0, 1.0, 1.0, 1.0, 1.0, 1.0, 1.0, 1.0, 1.0, 1.0, 1.0, 1.0, 1.0, 1.0, 1.0, 1.0, 1.0, 1.0, 1.0, 1.0, 1.0, 1.0, 1.0, 0.9911, 0.9911, 0.9911, 0.9961, 1.0, 1.0, 1.0, 1.0, 1.0, 1.0, 1.0, 1.0, 0.9911, 0.9911, 0.9911, 0.9961, 1.0, 1.0, 1.0, 1.0, 1.0, 1.0, 1.0, 1.0, 1.0, 1.0, 1.0, 1.0, 1.0, 1.0, 1.0, 1.0, 1.0, 1.0, 1.0, 1.0, 1.0, 1.0, 1.0, 1.0, 1.0, 1.0, 1.0, 1.0, 1.0, 1.0, 1.0, 1.0, 1.0, 1.0, 1.0, 1.0, 1.0, 1.0, 1.0, 1.0, 1.0, 1.0, 1.0, 1.0, 1.0, 1.0, 1.0, 1.0, 1.0, 1.0, 1.0, 1.0, 1.0, 1.0, 1.0, 1.0, 1.0, 1.0, 1.0, 1.0, 1.0, 1.0, 1.0, 1.0, 1.0, 1.0, 1.0, 1.0, 1.0, 1.0, 1.0, 1.0, 0.9911, 0.9911, 0.9911, 0.9961, 1.0, 1.0, 1.0, 1.0, 1.0, 1.0, 1.0, 1.0, 0.9911, 0.9911, 0.9911, 0.9961, 1.0, 1.0, 1.0, 1.0, 1.0, 1.0, 1.0, 1.0, 1.0, 1.0, 1.0, 1.0, 1.0, 1.0, 1.0, 1.0, 0.9911, 0.9911, 0.9911, 0.9961, 1.0, 1.0, 1.0, 1.0, 1.0, 1.0, 1.0, 1.0, 1.0, 1.0, 1.0, 1.0, 1.0, 1.0, 1.0, 1.0, 0.9911, 0.9911, 0.9911, 0.9961, 1.0, 1.0, 1.0, 1.0, 1.0, 1.0, 1.0, 1.0, 1.0, 1.0, 1.0, 1.0, 1.0, 1.0, 1.0, 1.0, 1.0, 1.0, 1.0, 1.0, 1.0, 1.0, 1.0, 1.0, 1.0, 1.0, 1.0, 1.0, 1.0, 1.0, 1.0, 1.0, 1.0, 1.0, 1.0, 1.0, 1.0, 1.0, 1.0, 1.0, 1.0, 1.0, 1.0, 1.0, 1.0, 1.0, 1.0, 1.0, 1.0, 1.0, 1.0, 1.0, 1.0, 1.0, 1.0, 1.0, 1.0, 1.0, 1.0, 1.0, 1.0, 1.0, 1.0, 1.0, 1.0, 1.0, 1.0, 1.0, 1.0, 1.0, 1.0, 1.0, 1.0, 1.0, 1.0, 1.0, 1.0, 1.0, 1.0, 1.0, 1.0, 1.0, 1.0, 1.0, 1.0, 1.0, 1.0, 1.0, 1.0, 1.0, 1.0, 1.0, 1.0, 1.0, 1.0, 1.0, 1.0, 1.0, 1.0, 1.0, 1.0, 1.0, 1.0, 1.0, 1.0, 1.0, 1.0, 1.0, 1.0, 1.0, 1.0, 1.0, 1.0, 1.0, 1.0, 1.0, 1.0, 1.0, 1.0, 1.0, 1.0, 1.0, 1.0, 1.0, 1.0, 1.0, 1.0, 1.0, 1.0, 1.0, 1.0, 1.0, 1.0, 1.0, 1.0, 1.0, 1.0, 1.0, 1.0, 1.0, 1.0, 1.0, 1.0, 1.0, 1.0, 1.0, 1.0, 1.0, 1.0, 1.0, 1.0, 1.0, 1.0, 1.0, 1.0, 1.0, 1.0, 1.0, 1.0, 1.0, 1.0, 1.0, 1.0, 1.0, 1.0, 1.0, 1.0, 1.0, 1.0, 1.0, 1.0, 1.0, 1.0, 1.0, 1.0, 1.0, 1.0, 1.0, 1.0, 1.0, 1.0, 1.0, 1.0, 1.0, 1.0, 1.0, 1.0, 1.0, 1.0, 1.0, 1.0, 1.0, 1.0, 1.0, 1.0, 1.0])
me_rocket_001.use_remesh_preserve_volume = False
me_rocket_001.use_remesh_preserve_attributes = False
me_rocket_001.use_mirror_vertex_groups = False
me_rocket_001.update()
me_cone_002 = bpy.data.meshes.new('Cone.002')
me_cone_002.from_pydata([(2.441, 12.27, -12.07), (12.27, -2.441, -12.07), (-2.441, -12.27, -12.07), (-12.27, 2.441, -12.07), (-5.254e-07, 5.254e-07, 0.5678), (3.436, 17.28, -28.49), (17.28, -3.436, -28.49), (-3.436, -17.28, -28.49), (-17.28, 3.436, -28.49)], [], [(1, 0, 4), (4, 2, 1), (4, 3, 2), (4, 0, 3), (0, 1, 6, 5), (1, 2, 7, 6), (2, 3, 8, 7), (3, 0, 5, 8)])
_uv = me_cone_002.uv_layers.new(name='UVMap')
_uv.uv.foreach_set('vector', [0.8156, 0.4372, 0.5628, 0.8156, 0.5, 0.5, 0.5, 0.5, 0.4372, 0.1844, 0.8156, 0.4372, 0.5, 0.5, 0.1844, 0.5628, 0.4372, 0.1844, 0.5, 0.5, 0.5628, 0.8156, 0.1844, 0.5628, 0.5628, 0.8156, 0.8156, 0.4372, 0.9444, 0.4116, 0.5884, 0.9444, 0.8156, 0.4372, 0.4372, 0.1844, 0.4116, 0.05564, 0.9444, 0.4116, 0.4372, 0.1844, 0.1844, 0.5628, 0.05564, 0.5884, 0.4116, 0.05564, 0.1844, 0.5628, 0.5628, 0.8156, 0.5884, 0.9444, 0.05564, 0.5884])
_ca = me_cone_002.color_attributes.new('Col', 'BYTE_COLOR', 'CORNER')
_ca.data.foreach_set('color', [1.0, 1.0, 1.0, 1.0, 1.0, 1.0, 1.0, 1.0, 1.0, 1.0, 1.0, 1.0, 1.0, 1.0, 1.0, 1.0, 1.0, 1.0, 1.0, 1.0, 1.0, 1.0, 1.0, 1.0, 1.0, 1.0, 1.0, 1.0, 1.0, 1.0, 1.0, 1.0, 1.0, 1.0, 1.0, 1.0, 1.0, 1.0, 1.0, 1.0, 1.0, 1.0, 1.0, 1.0, 1.0, 1.0, 1.0, 1.0, 1.0, 1.0, 1.0, 1.0, 1.0, 1.0, 1.0, 1.0, 1.0, 1.0, 1.0, 1.0, 1.0, 1.0, 1.0, 1.0, 1.0, 1.0, 1.0, 1.0, 1.0, 1.0, 1.0, 1.0, 1.0, 1.0, 1.0, 1.0, 1.0, 1.0, 1.0, 1.0, 1.0, 1.0, 1.0, 1.0, 1.0, 1.0, 1.0, 1.0, 1.0, 1.0, 1.0, 1.0, 1.0, 1.0, 1.0, 1.0, 1.0, 1.0, 1.0, 1.0, 1.0, 1.0, 1.0, 1.0, 1.0, 1.0, 1.0, 1.0, 1.0, 1.0, 1.0, 1.0])
me_cone_002.use_remesh_preserve_volume = False
me_cone_002.use_remesh_preserve_attributes = False
me_cone_002.use_mirror_vertex_groups = False
me_cone_002.update()
me_rocket_002 = bpy.data.meshes.new('rocket.002')
me_rocket_002.from_pydata([(22.09, 1.989, 2.976), (22.09, -1.718, -2.89), (22.09, 2.92, -1.917), (22.09, -2.649, 2.003), (27.12, 1.047, -0.5934), (27.12, -0.4702, -0.9095), (27.12, -0.776, 0.6797), (27.12, 0.7411, 0.9958), (11.63, 2.048, 3.009), (11.63, -2.727, 2.025), (11.63, -1.777, -2.923), (7.201, -0.6999, -1.379), (7.199, 0.9708, 1.469), (1.326, 0.4457, 8.148), (-1.364, 0.4457, 6.943), (0.7777, 0.1355, 0.07851), (1.306, -0.4851, 7.945), (-1.185, -0.4851, 6.851), (0.6402, -0.5762, 0.6648), (0.6442, -0.4345, -0.7069), (0.6442, 0.8471, -0.5649), (-1.177, 0.756, -6.763), (1.334, -0.1748, -8.06), (1.314, 0.756, -7.857), (-1.356, -0.1748, -6.855), (7.202, 1.489, -0.8383), (1.314, -7.677, -0.5659), (-1.177, -6.582, -0.5659), (0.6402, 0.7054, 0.8068), (-1.177, 6.853, 0.6777), (1.334, -7.88, 0.3668), (1.314, 7.948, 0.6777), (-1.356, -6.674, 0.3668), (-1.356, 6.945, -0.255), (1.334, 8.151, -0.255), (7.201, -1.218, 0.9312), (11.63, 2.998, -1.939), (28.11, 0.1355, 0.06382)], [], [(3, 1, 5, 6), (0, 7, 4, 2), (0, 3, 6, 7), (2, 4, 5, 1), (9, 35, 11, 10), (25, 12, 8, 36), (8, 12, 35, 9), (11, 25, 36, 10), (13, 14, 17, 16), (14, 28, 18, 17), (35, 16, 17, 18), (14, 13, 12, 28), (35, 12, 13, 16), (22, 23, 25, 11), (11, 19, 24, 22), (21, 20, 25, 23), (20, 21, 24, 19), (21, 23, 22, 24), (30, 32, 27, 26), (32, 18, 19, 27), (11, 26, 27, 19), (33, 34, 25, 20), (11, 35, 30, 26), (34, 31, 12, 25), (35, 18, 32, 30), (29, 28, 12, 31), (28, 29, 33, 20), (29, 31, 34, 33), (28, 20, 15), (15, 19, 18), (20, 19, 15), (28, 15, 18), (10, 1, 3, 9), (0, 2, 36, 8), (0, 8, 9, 3), (2, 1, 10, 36), (6, 5, 37), (37, 4, 7), (7, 6, 37), (37, 5, 4)])
_uv = me_rocket_002.uv_layers.new(name='UVMap')
_uv.uv.foreach_set('vector', [0.6344, 0.3388, 0.6263, 0.0267, 0.977, 0.0267, 0.977, 0.3359, 0.6308, 0.4731, 0.977, 0.4731, 0.977, 0.1626, 0.6319, 0.1608, 0.6308, 0.4731, 0.6344, 0.3388, 0.977, 0.3359, 0.977, 0.4731, 0.6319, 0.1608, 0.977, 0.1626, 0.977, 0.0267, 0.6263, 0.0267, 0.2924, 0.3373, 0.0268, 0.3359, 0.0268, 0.0267, 0.296, 0.0267, 0.0268, 0.164, 0.0268, 0.4731, 0.2936, 0.4731, 0.2937, 0.1626, 0.2936, 0.4731, 0.0268, 0.4731, 0.0268, 0.3359, 0.2924, 0.3373, 0.0268, 0.0267, 0.0268, 0.164, 0.2937, 0.1626, 0.296, 0.0267, 0.3093, 0.8696, 0.07831, 0.8692, 0.1108, 0.8448, 0.2971, 0.8455, 0.07831, 0.8692, 0.07864, 0.5461, 0.1097, 0.5461, 0.1108, 0.8448, 0.6713, 0.5461, 0.2971, 0.8455, 0.1108, 0.8448, 0.1097, 0.5461, 0.07831, 0.8692, 0.3093, 0.8696, 0.702, 0.5707, 0.07864, 0.5461, 0.6713, 0.5461, 0.702, 0.5707, 0.3093, 0.8696, 0.2971, 0.8455, 0.3093, 0.8696, 0.2971, 0.8455, 0.6713, 0.5461, 0.702, 0.5707, 0.702, 0.5707, 0.07864, 0.5461, 0.07831, 0.8692, 0.3093, 0.8696, 0.1108, 0.8448, 0.1097, 0.5461, 0.6713, 0.5461, 0.2971, 0.8455, 0.1097, 0.5461, 0.1108, 0.8448, 0.07831, 0.8692, 0.07864, 0.5461, 0.1108, 0.8448, 0.2971, 0.8455, 0.3093, 0.8696, 0.07831, 0.8692, 0.3093, 0.8696, 0.07831, 0.8692, 0.1108, 0.8448, 0.2971, 0.8455, 0.07831, 0.8692, 0.07864, 0.5461, 0.1097, 0.5461, 0.1108, 0.8448, 0.6713, 0.5461, 0.2971, 0.8455, 0.1108, 0.8448, 0.1097, 0.5461, 0.07831, 0.8692, 0.3093, 0.8696, 0.702, 0.5707, 0.07864, 0.5461, 0.6713, 0.5461, 0.702, 0.5707, 0.3093, 0.8696, 0.2971, 0.8455, 0.3093, 0.8696, 0.2971, 0.8455, 0.6713, 0.5461, 0.702, 0.5707, 0.702, 0.5707, 0.07864, 0.5461, 0.07831, 0.8692, 0.3093, 0.8696, 0.1108, 0.8448, 0.1097, 0.5461, 0.6713, 0.5461, 0.2971, 0.8455, 0.1097, 0.5461, 0.1108, 0.8448, 0.07831, 0.8692, 0.07864, 0.5461, 0.1108, 0.8448, 0.2971, 0.8455, 0.3093, 0.8696, 0.07831, 0.8692, 0.8017, 0.6005, 0.8294, 0.6199, 0.9437, 0.5204, 0.9437, 0.5204, 0.8017, 0.6005, 0.8294, 0.6199, 0.8294, 0.6199, 0.8017, 0.6005, 0.9437, 0.5204, 0.8017, 0.6005, 0.9437, 0.5204, 0.8294, 0.6199, 0.296, 0.0267, 0.6263, 0.0267, 0.6344, 0.3388, 0.2924, 0.3373, 0.6308, 0.4731, 0.6319, 0.1608, 0.2937, 0.1626, 0.2936, 0.4731, 0.6308, 0.4731, 0.2936, 0.4731, 0.2924, 0.3373, 0.6344, 0.3388, 0.6319, 0.1608, 0.6263, 0.0267, 0.296, 0.0267, 0.2937, 0.1626, 0.8156, 0.8721, 0.858, 0.7165, 0.9454, 0.8129, 0.9454, 0.8129, 0.8154, 0.7504, 0.8582, 0.9061, 0.8582, 0.9061, 0.8156, 0.8721, 0.9454, 0.8129, 0.9454, 0.8129, 0.858, 0.7165, 0.8154, 0.7504])
_ca = me_rocket_002.color_attributes.new('Col', 'BYTE_COLOR', 'CORNER')
_ca.data.foreach_set('color', [1.0, 1.0, 1.0, 1.0, 1.0, 1.0, 1.0, 1.0, 1.0, 1.0, 1.0, 1.0, 1.0, 1.0, 1.0, 1.0, 1.0, 1.0, 1.0, 1.0, 1.0, 1.0, 1.0, 1.0, 1.0, 1.0, 1.0, 1.0, 1.0, 1.0, 1.0, 1.0, 1.0, 1.0, 1.0, 1.0, 1.0, 1.0, 1.0, 1.0, 1.0, 1.0, 1.0, 1.0, 1.0, 1.0, 1.0, 1.0, 1.0, 1.0, 1.0, 1.0, 1.0, 1.0, 1.0, 1.0, 1.0, 1.0, 1.0, 1.0, 1.0, 1.0, 1.0, 1.0, 1.0, 1.0, 1.0, 1.0, 1.0, 1.0, 1.0, 1.0, 1.0, 1.0, 1.0, 1.0, 1.0, 1.0, 1.0, 1.0, 1.0, 1.0, 1.0, 1.0, 1.0, 1.0, 1.0, 1.0, 1.0, 1.0, 1.0, 1.0, 1.0, 1.0, 1.0, 1.0, 1.0, 1.0, 1.0, 1.0, 1.0, 1.0, 1.0, 1.0, 1.0, 1.0, 1.0, 1.0, 1.0, 1.0, 1.0, 1.0, 1.0, 1.0, 1.0, 1.0, 1.0, 1.0, 1.0, 1.0, 1.0, 1.0, 1.0, 1.0, 1.0, 1.0, 1.0, 1.0, 1.0, 1.0, 1.0, 1.0, 1.0, 1.0, 1.0, 1.0, 1.0, 1.0, 1.0, 1.0, 1.0, 1.0, 1.0, 1.0, 1.0, 1.0, 1.0, 1.0, 1.0, 1.0, 1.0, 1.0, 1.0, 1.0, 1.0, 1.0, 1.0, 1.0, 1.0, 1.0, 1.0, 1.0, 1.0, 1.0, 1.0, 1.0, 1.0, 1.0, 1.0, 1.0, 1.0, 1.0, 1.0, 1.0, 1.0, 1.0, 1.0, 1.0, 1.0, 1.0, 1.0, 1.0, 1.0, 1.0, 1.0, 1.0, 1.0, 1.0, 1.0, 1.0, 1.0, 1.0, 1.0, 1.0, 1.0, 1.0, 1.0, 1.0, 1.0, 1.0, 1.0, 1.0, 1.0, 1.0, 1.0, 1.0, 1.0, 1.0, 1.0, 1.0, 1.0, 1.0, 1.0, 1.0, 1.0, 1.0, 1.0, 1.0, 1.0, 1.0, 1.0, 1.0, 1.0, 1.0, 1.0, 1.0, 1.0, 1.0, 1.0, 1.0, 1.0, 1.0, 1.0, 1.0, 1.0, 1.0, 1.0, 1.0, 1.0, 1.0, 1.0, 1.0, 1.0, 1.0, 1.0, 1.0, 1.0, 1.0, 1.0, 1.0, 1.0, 1.0, 1.0, 1.0, 1.0, 1.0, 1.0, 1.0, 1.0, 1.0, 1.0, 1.0, 1.0, 1.0, 1.0, 1.0, 1.0, 1.0, 1.0, 1.0, 1.0, 1.0, 1.0, 1.0, 1.0, 1.0, 1.0, 1.0, 1.0, 1.0, 1.0, 1.0, 1.0, 1.0, 1.0, 1.0, 1.0, 1.0, 1.0, 1.0, 1.0, 1.0, 1.0, 1.0, 1.0, 1.0, 1.0, 1.0, 1.0, 1.0, 1.0, 1.0, 1.0, 1.0, 1.0, 1.0, 1.0, 1.0, 1.0, 1.0, 1.0, 1.0, 1.0, 1.0, 1.0, 1.0, 1.0, 1.0, 1.0, 1.0, 1.0, 1.0, 1.0, 1.0, 1.0, 1.0, 1.0, 1.0, 1.0, 1.0, 1.0, 1.0, 1.0, 1.0, 1.0, 1.0, 1.0, 1.0, 1.0, 1.0, 1.0, 1.0, 1.0, 1.0, 1.0, 1.0, 1.0, 1.0, 1.0, 1.0, 1.0, 1.0, 1.0, 1.0, 1.0, 1.0, 1.0, 1.0, 1.0, 1.0, 1.0, 1.0, 1.0, 1.0, 1.0, 1.0, 1.0, 1.0, 1.0, 1.0, 1.0, 1.0, 1.0, 1.0, 1.0, 1.0, 1.0, 1.0, 1.0, 1.0, 1.0, 1.0, 1.0, 1.0, 1.0, 1.0, 1.0, 1.0, 1.0, 1.0, 1.0, 1.0, 1.0, 1.0, 1.0, 1.0, 1.0, 1.0, 1.0, 1.0, 1.0, 1.0, 1.0, 1.0, 1.0, 1.0, 1.0, 1.0, 1.0, 1.0, 1.0, 1.0, 1.0, 1.0, 1.0, 1.0, 1.0, 1.0, 1.0, 1.0, 1.0, 1.0, 1.0, 1.0, 1.0, 1.0, 1.0, 1.0, 1.0, 1.0, 1.0, 1.0, 1.0, 1.0, 1.0, 1.0, 1.0, 1.0, 1.0, 1.0, 1.0, 1.0, 1.0, 1.0, 1.0, 1.0, 1.0, 1.0, 1.0, 1.0, 1.0, 1.0, 1.0, 1.0, 1.0, 1.0, 1.0, 1.0, 1.0, 1.0, 1.0, 1.0, 1.0, 1.0, 1.0, 1.0, 1.0, 1.0, 1.0, 1.0, 1.0, 1.0, 1.0, 1.0, 1.0, 1.0, 1.0, 1.0, 1.0, 1.0, 1.0, 1.0, 1.0, 1.0, 1.0, 1.0, 1.0, 1.0, 1.0, 1.0, 1.0, 1.0, 1.0, 1.0, 1.0, 1.0, 1.0, 1.0, 1.0, 1.0, 1.0, 1.0, 1.0, 1.0, 1.0, 1.0, 1.0, 1.0, 1.0, 1.0, 1.0, 1.0, 1.0, 1.0, 1.0, 1.0, 1.0, 1.0, 1.0, 1.0, 1.0, 1.0, 1.0, 1.0, 1.0, 1.0, 1.0, 1.0, 1.0, 1.0, 1.0, 1.0, 1.0, 1.0, 1.0, 1.0, 1.0, 1.0, 1.0, 1.0, 1.0, 1.0, 1.0, 1.0, 1.0, 1.0, 1.0, 1.0, 1.0, 1.0, 1.0, 1.0, 1.0, 1.0, 1.0, 1.0, 1.0, 1.0, 1.0, 1.0, 1.0, 1.0, 1.0, 1.0, 1.0, 1.0, 1.0, 1.0, 1.0, 1.0, 1.0, 1.0, 1.0, 1.0, 1.0, 1.0, 1.0, 1.0, 1.0, 1.0, 1.0, 1.0, 1.0, 1.0, 1.0, 1.0, 1.0, 1.0, 1.0, 1.0, 1.0, 1.0, 1.0, 1.0, 1.0, 1.0, 1.0, 1.0, 1.0, 1.0, 1.0, 1.0, 1.0, 1.0, 1.0, 1.0, 1.0, 1.0])
me_rocket_002.use_remesh_preserve_volume = False
me_rocket_002.use_remesh_preserve_attributes = False
me_rocket_002.use_mirror_vertex_groups = False
me_rocket_002.update()
me_rocketflare = bpy.data.meshes.new('rocketFlare')
me_rocketflare.from_pydata([(-4.033, 21.88, 21.89), (-4.033, -21.86, 21.89), (-4.033, -21.86, -21.89), (-4.033, 21.88, -21.89)], [], [(0, 1, 2), (0, 2, 3)])
_uv = me_rocketflare.uv_layers.new(name='UVMap')
_uv.uv.foreach_set('vector', [0.0, 0.0, 0.0, 0.0, 0.0, 0.0, 0.0, 0.0, 0.0, 0.0, 0.0, 0.0])
_ca = me_rocketflare.color_attributes.new('Col', 'BYTE_COLOR', 'CORNER')
_ca.data.foreach_set('color', [1.0, 1.0, 1.0, 1.0, 1.0, 1.0, 1.0, 1.0, 1.0, 1.0, 1.0, 1.0, 1.0, 1.0, 1.0, 1.0, 1.0, 1.0, 1.0, 1.0, 1.0, 1.0, 1.0, 1.0])
me_rocketflare.materials.append(mat_rocketflare)
me_rocketflare.use_remesh_preserve_volume = False
me_rocketflare.use_remesh_preserve_attributes = False
me_rocketflare.use_mirror_vertex_groups = False
me_rocketflare.update()
me_rocketthrust = bpy.data.meshes.new('rocketThrust')
me_rocketthrust.from_pydata([(-15.84, -9.036, -3.171), (-8.483, 8.951, 3.79), (-9.286, -5.054, 8.862), (-15.03, 4.969, -8.243), (-9.933, 4.534, -0.7654), (-4.002, -9.32, -1.676), (-2.521, 0.2372, -6.725), (-11.41, -5.024, 4.284), (-13.31, -2.904, -3.815), (-14.7, 12.08, -4.877), (-20.8, 3.846, -1.169), (-7.201, 5.331, -7.523), (-20.03, -10.03, -0.2128), (-15.18, 3.115, 5.389), (-22.67, -0.07276, -1.861), (-12.54, -6.839, 7.037), (5.144, -0.182, 2.007), (-9.447, 2.595, -0.8336), (0.01146, 7.895, -2.197), (-4.315, -5.482, 3.37), (-5.243, 9.65, -7.151), (-12.27, -4.692, 4.12), (-6.657, 8.103, 6.198), (-10.86, -3.145, -9.228), (-16.0, -3.706, 3.09), (-28.62, 0.6611, 1.384), (-19.69, 4.38, 0.3315), (-24.93, -7.425, 4.143), (-19.67, -1.115, -6.94), (-22.18, 7.378, 3.203), (-22.97, 7.576, -6.494), (-18.88, -1.313, 2.756), (-25.66, 1.328, 3.538), (-11.62, 4.928, 4.971), (-17.29, -1.196, -1.447), (-20.0, 7.452, 9.957), (-23.66, 2.675, -6.829), (-25.76, -2.758, 1.231), (-24.93, 4.224, -0.2519), (-24.5, -4.307, -5.346), (-27.23, 5.165, -2.074), (-29.86, -1.573, -1.415), (-31.78, 3.3, -1.037), (-25.32, 0.2922, -2.453)], [], [(1, 0, 2), (3, 0, 1), (4, 7, 6), (6, 7, 5), (9, 8, 10), (11, 8, 9), (12, 15, 14), (14, 15, 13), (17, 16, 18), (19, 16, 17), (20, 23, 22), (22, 23, 21), (25, 24, 26), (27, 24, 25), (28, 31, 30), (30, 31, 29), (33, 32, 34), (35, 32, 33), (36, 39, 38), (38, 39, 37), (41, 40, 42), (43, 40, 41)])
_uv = me_rocketthrust.uv_layers.new(name='UVMap')
_uv.uv.foreach_set('vector', [0.0049, 0.0049, 0.995, 0.9951, 0.995, 0.0049, 0.0049, 0.9951, 0.995, 0.9951, 0.0049, 0.0049, 0.0049, 0.9951, 0.995, 0.9951, 0.0049, 0.0049, 0.0049, 0.0049, 0.995, 0.9951, 0.995, 0.0049, 0.0049, 0.0049, 0.995, 0.9951, 0.995, 0.0049, 0.0049, 0.9951, 0.995, 0.9951, 0.0049, 0.0049, 0.0049, 0.9951, 0.995, 0.9951, 0.0049, 0.0049, 0.0049, 0.0049, 0.995, 0.9951, 0.995, 0.0049, 0.0049, 0.0049, 0.995, 0.9951, 0.995, 0.0049, 0.0049, 0.9951, 0.995, 0.9951, 0.0049, 0.0049, 0.0049, 0.9951, 0.995, 0.9951, 0.0049, 0.0049, 0.0049, 0.0049, 0.995, 0.9951, 0.995, 0.0049, 0.0049, 0.0049, 0.995, 0.9951, 0.995, 0.0049, 0.0049, 0.9951, 0.995, 0.9951, 0.0049, 0.0049, 0.0049, 0.9951, 0.995, 0.9951, 0.0049, 0.0049, 0.0049, 0.0049, 0.995, 0.9951, 0.995, 0.0049, 0.0049, 0.0049, 0.995, 0.9951, 0.995, 0.0049, 0.0049, 0.9951, 0.995, 0.9951, 0.0049, 0.0049, 0.0049, 0.9951, 0.995, 0.9951, 0.0049, 0.0049, 0.0049, 0.0049, 0.995, 0.9951, 0.995, 0.0049, 0.0049, 0.0049, 0.995, 0.9951, 0.995, 0.0049, 0.0049, 0.9951, 0.995, 0.9951, 0.0049, 0.0049])
_ca = me_rocketthrust.color_attributes.new('Col', 'BYTE_COLOR', 'CORNER')
_ca.data.foreach_set('color', [1.0, 1.0, 1.0, 1.0, 1.0, 1.0, 1.0, 1.0, 1.0, 1.0, 1.0, 1.0, 1.0, 1.0, 1.0, 1.0, 1.0, 1.0, 1.0, 1.0, 1.0, 1.0, 1.0, 1.0, 1.0, 1.0, 1.0, 1.0, 1.0, 1.0, 1.0, 1.0, 1.0, 1.0, 1.0, 1.0, 1.0, 1.0, 1.0, 1.0, 1.0, 1.0, 1.0, 1.0, 1.0, 1.0, 1.0, 1.0, 1.0, 1.0, 1.0, 1.0, 1.0, 1.0, 1.0, 1.0, 1.0, 1.0, 1.0, 1.0, 1.0, 1.0, 1.0, 1.0, 1.0, 1.0, 1.0, 1.0, 1.0, 1.0, 1.0, 1.0, 1.0, 1.0, 1.0, 1.0, 1.0, 1.0, 1.0, 1.0, 1.0, 1.0, 1.0, 1.0, 1.0, 1.0, 1.0, 1.0, 1.0, 1.0, 1.0, 1.0, 1.0, 1.0, 1.0, 1.0, 1.0, 1.0, 1.0, 1.0, 1.0, 1.0, 1.0, 1.0, 1.0, 1.0, 1.0, 1.0, 1.0, 1.0, 1.0, 1.0, 1.0, 1.0, 1.0, 1.0, 1.0, 1.0, 1.0, 1.0, 1.0, 1.0, 1.0, 1.0, 1.0, 1.0, 1.0, 1.0, 1.0, 1.0, 1.0, 1.0, 1.0, 1.0, 1.0, 1.0, 1.0, 1.0, 1.0, 1.0, 1.0, 1.0, 1.0, 1.0, 1.0, 1.0, 1.0, 1.0, 1.0, 1.0, 1.0, 1.0, 1.0, 1.0, 1.0, 1.0, 1.0, 1.0, 1.0, 1.0, 1.0, 1.0, 1.0, 1.0, 1.0, 1.0, 1.0, 1.0, 1.0, 1.0, 1.0, 1.0, 1.0, 1.0, 1.0, 1.0, 1.0, 1.0, 1.0, 1.0, 1.0, 1.0, 1.0, 1.0, 1.0, 1.0, 1.0, 1.0, 1.0, 1.0, 1.0, 1.0, 1.0, 1.0, 1.0, 1.0, 1.0, 1.0, 1.0, 1.0, 1.0, 1.0, 1.0, 1.0, 1.0, 1.0, 1.0, 1.0, 1.0, 1.0, 1.0, 1.0, 1.0, 1.0, 1.0, 1.0, 1.0, 1.0, 1.0, 1.0, 1.0, 1.0, 1.0, 1.0, 1.0, 1.0, 1.0, 1.0, 1.0, 1.0, 1.0, 1.0, 1.0, 1.0, 1.0, 1.0, 1.0, 1.0, 1.0, 1.0, 1.0, 1.0, 1.0, 1.0, 1.0, 1.0, 1.0, 1.0, 1.0, 1.0, 1.0, 1.0, 1.0, 1.0, 1.0, 1.0, 1.0, 1.0, 1.0, 1.0, 1.0, 1.0, 1.0, 1.0])
me_rocketthrust.materials.append(mat_jet_as)
me_rocketthrust.use_remesh_preserve_volume = False
me_rocketthrust.use_remesh_preserve_attributes = False
me_rocketthrust.use_mirror_vertex_groups = False
me_rocketthrust.update()

# ---- objects
ob_rockettrhust = bpy.data.objects.new('rocketTrhust', me_cone)
ob_lamp = bpy.data.objects.new('Lamp', light_spot)
ob_camera = bpy.data.objects.new('Camera', cam_camera)
ob_rocket_002 = bpy.data.objects.new('rocket.002', me_rocket)
ob_rockettrhust_001 = bpy.data.objects.new('rocketTrhust.001', me_cone_001)
ob_rocket_001 = bpy.data.objects.new('rocket.001', me_rocket_001)
ob_rockettrhust_002 = bpy.data.objects.new('rocketTrhust.002', me_cone_002)
ob_rocket = bpy.data.objects.new('rocket', me_rocket_002)
ob_rocketflare = bpy.data.objects.new('rocketFlare', me_rocketflare)
ob_rocketthrust = bpy.data.objects.new('rocketThrust', me_rocketthrust)

# ---- transforms, parenting, visibility, modifiers, constraints
ob_rockettrhust.location = (0.0, 0.0, 0.0)
ob_rockettrhust.rotation_euler = (1.571, -0.0, 1.571)
ob_rockettrhust.lock_rotations_4d = False
ob_rockettrhust.empty_display_type = 'ARROWS'
ob_rockettrhust.color = (0.0, 0.0, 0.0, 1.0)
ob_rockettrhust.lineart.crease_threshold = 0.0
ob_lamp.location = (4.076, 1.005, 5.904)
ob_lamp.rotation_euler = (0.6503, 0.05522, 1.866)
ob_lamp.lock_rotations_4d = False
ob_lamp.empty_display_type = 'ARROWS'
ob_lamp.color = (0.0, 0.0, 0.0, 0.0)
ob_lamp.lineart.crease_threshold = 0.0
ob_camera.location = (7.481, -6.508, 5.344)
ob_camera.rotation_euler = (1.109, 0.01082, 0.8149)
ob_camera.lock_rotations_4d = False
ob_camera.empty_display_type = 'ARROWS'
ob_camera.color = (0.0, 0.0, 0.0, 0.0)
ob_camera.display_type = 'WIRE'
ob_camera.lineart.crease_threshold = 0.0
ob_rocket_002.location = (0.0, 0.0, 0.0)
ob_rocket_002.lock_rotations_4d = False
ob_rocket_002.empty_display_type = 'ARROWS'
ob_rocket_002.color = (0.0, 0.0, 0.0, 1.0)
ob_rocket_002.lineart.crease_threshold = 0.0
ob_rockettrhust_001.location = (0.0, 0.0, 0.0)
ob_rockettrhust_001.rotation_euler = (1.571, -0.0, 1.571)
ob_rockettrhust_001.lock_rotations_4d = False
ob_rockettrhust_001.empty_display_type = 'ARROWS'
ob_rockettrhust_001.color = (0.0, 0.0, 0.0, 1.0)
ob_rockettrhust_001.lineart.crease_threshold = 0.0
ob_rocket_001.location = (0.0, 0.0, 0.0)
ob_rocket_001.lock_rotations_4d = False
ob_rocket_001.empty_display_type = 'ARROWS'
ob_rocket_001.color = (0.0, 0.0, 0.0, 1.0)
ob_rocket_001.lineart.crease_threshold = 0.0
ob_rockettrhust_002.location = (0.0, 0.0, 0.0)
ob_rockettrhust_002.rotation_euler = (1.571, -0.0, 1.571)
ob_rockettrhust_002.lock_rotations_4d = False
ob_rockettrhust_002.empty_display_type = 'ARROWS'
ob_rockettrhust_002.color = (0.0, 0.0, 0.0, 1.0)
ob_rockettrhust_002.lineart.crease_threshold = 0.0
ob_rocket.location = (0.0, 0.0, 0.0)
ob_rocket.lock_rotations_4d = False
ob_rocket.empty_display_type = 'ARROWS'
ob_rocket.color = (0.0, 0.0, 0.0, 1.0)
ob_rocket.lineart.crease_threshold = 0.0
ob_rocketflare.location = (0.0, 0.0, 0.0)
ob_rocketflare.lock_rotations_4d = False
ob_rocketflare.empty_display_type = 'ARROWS'
ob_rocketflare.color = (0.0, 0.0, 0.0, 1.0)
ob_rocketflare.lineart.crease_threshold = 0.0
ob_rocketthrust.location = (0.0, 0.0, 0.0)
ob_rocketthrust.lock_rotations_4d = False
ob_rocketthrust.empty_display_type = 'ARROWS'
ob_rocketthrust.color = (0.0, 0.0, 0.0, 1.0)
ob_rocketthrust.lineart.crease_threshold = 0.0

# ---- collection membership
col_collection_1.objects.link(ob_rockettrhust)
col_collection_1.objects.link(ob_lamp)
col_collection_1.objects.link(ob_camera)
col_collection_2.objects.link(ob_rocket_002)
col_collection_3.objects.link(ob_rockettrhust_001)
col_collection_3.objects.link(ob_rocket_001)
col_collection_4.objects.link(ob_rockettrhust_002)
col_collection_4.objects.link(ob_rocket)
col_collection_5.objects.link(ob_rocketflare)
col_collection_11.objects.link(ob_rocketthrust)

# ---- scene / render settings (as saved in the file)
scene.camera = ob_camera
scene.frame_start = 1; scene.frame_end = 250; scene.frame_set(1)
scene.render.engine = 'BLENDER_EEVEE_NEXT'
scene.render.image_settings.file_format = 'JPEG'
scene.render.image_settings.color_mode = 'RGB'
scene.render.image_settings.compression = 90
scene.render.resolution_x = 800
scene.render.resolution_y = 600
scene.render.pixel_aspect_x = 100.0
scene.render.pixel_aspect_y = 100.0
scene.render.fps = 25
scene.render.dither_intensity = 0.0
scene.render.use_compositing = False
scene.render.use_sequencer = False
scene.render.bake_bias = 0.0
scene.render.use_stamp_time = False
scene.render.use_stamp_date = False
scene.render.use_stamp_frame = False
scene.render.use_stamp_camera = False
scene.render.use_stamp_scene = False
scene.render.use_stamp_filename = False
scene.render.use_stamp_render_time = False
scene.render.stamp_font_size = 0
scene.cycles.use_denoising = False
scene.cycles.samples = 10
scene.cycles.sampling_pattern = 'TABULATED_SOBOL'
scene.cycles.light_sampling_threshold = 0.0
scene.cycles.use_adaptive_sampling = False
scene.cycles.use_light_tree = False
scene.cycles.blur_glossy = 0.0
scene.cycles.volume_bounces = 1
scene.cycles.pixel_filter_type = 'GAUSSIAN'
scene.cycles.sample_clamp_indirect = 0.0
scene.view_settings.view_transform = 'Raw'
bpy.context.view_layer.update()
